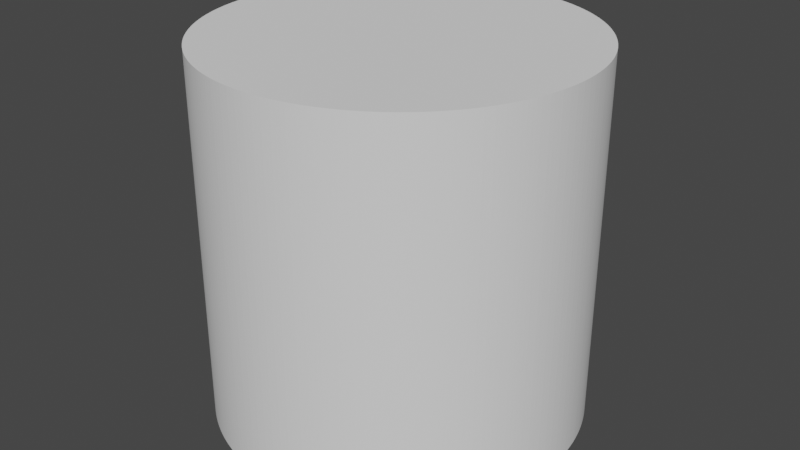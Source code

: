 # Source: High_Poly_Cylinder.blend  (saved by Blender 3.5.10; exported with 4.5.12 LTS)
import bpy
from mathutils import Matrix  # noqa: F401  (used for matrix-valued properties, if any)

bpy.ops.wm.read_factory_settings(use_empty=True)
scene = bpy.context.scene
scene.name = 'Scene'

# ---- collections
col_collection = bpy.data.collections.new('Collection'); scene.collection.children.link(col_collection)

# ---- world
world_world = bpy.data.worlds.new('World'); scene.world = world_world
world_world.use_nodes = True; world_world.node_tree.nodes.clear()
_N = world_world.node_tree.nodes; _L = world_world.node_tree.links
n0 = _N.new('ShaderNodeOutputWorld'); n0.name = 'World Output'; n0.location = (300, 300)
n1 = _N.new('ShaderNodeBackground'); n1.name = 'Background'; n1.location = (10, 300)
n1.inputs[0].default_value = (0.05088, 0.05088, 0.05088, 1.0)
_L.new(n1.outputs[0], n0.inputs[0])
n0.is_active_output = True
world_world.color = (0.05088, 0.05088, 0.05088)
world_world.use_sun_shadow = False
world_world.sun_shadow_jitter_overblur = 0.0

# ---- meshes
me_cylinder = bpy.data.meshes.new('Cylinder')
me_cylinder.from_pydata([(-3.093e-10, 0.5, -0.5), (-3.093e-10, 0.5, 0.5), (0.01227, 0.4998, -0.5), (0.01227, 0.4998, 0.5), (0.02453, 0.4994, -0.5), (0.02453, 0.4994, 0.5), (0.03678, 0.4986, -0.5), (0.03678, 0.4986, 0.5), (0.04901, 0.4976, -0.5), (0.04901, 0.4976, 0.5), (0.06121, 0.4962, -0.5), (0.06121, 0.4962, 0.5), (0.07337, 0.4946, -0.5), (0.07337, 0.4946, 0.5), (0.08548, 0.4926, -0.5), (0.08548, 0.4926, 0.5), (0.09755, 0.4904, -0.5), (0.09755, 0.4904, 0.5), (0.1096, 0.4879, -0.5), (0.1096, 0.4879, 0.5), (0.1215, 0.485, -0.5), (0.1215, 0.485, 0.5), (0.1334, 0.4819, -0.5), (0.1334, 0.4819, 0.5), (0.1451, 0.4785, -0.5), (0.1451, 0.4785, 0.5), (0.1568, 0.4748, -0.5), (0.1568, 0.4748, 0.5), (0.1684, 0.4708, -0.5), (0.1684, 0.4708, 0.5), (0.1799, 0.4665, -0.5), (0.1799, 0.4665, 0.5), (0.1913, 0.4619, -0.5), (0.1913, 0.4619, 0.5), (0.2026, 0.4571, -0.5), (0.2026, 0.4571, 0.5), (0.2138, 0.452, -0.5), (0.2138, 0.452, 0.5), (0.2248, 0.4466, -0.5), (0.2248, 0.4466, 0.5), (0.2357, 0.441, -0.5), (0.2357, 0.441, 0.5), (0.2464, 0.435, -0.5), (0.2464, 0.435, 0.5), (0.2571, 0.4289, -0.5), (0.2571, 0.4289, 0.5), (0.2675, 0.4224, -0.5), (0.2675, 0.4224, 0.5), (0.2778, 0.4157, -0.5), (0.2778, 0.4157, 0.5), (0.2879, 0.4088, -0.5), (0.2879, 0.4088, 0.5), (0.2978, 0.4016, -0.5), (0.2978, 0.4016, 0.5), (0.3076, 0.3942, -0.5), (0.3076, 0.3942, 0.5), (0.3172, 0.3865, -0.5), (0.3172, 0.3865, 0.5), (0.3266, 0.3786, -0.5), (0.3266, 0.3786, 0.5), (0.3358, 0.3705, -0.5), (0.3358, 0.3705, 0.5), (0.3448, 0.3621, -0.5), (0.3448, 0.3621, 0.5), (0.3536, 0.3536, -0.5), (0.3536, 0.3536, 0.5), (0.3621, 0.3448, -0.5), (0.3621, 0.3448, 0.5), (0.3705, 0.3358, -0.5), (0.3705, 0.3358, 0.5), (0.3786, 0.3266, -0.5), (0.3786, 0.3266, 0.5), (0.3865, 0.3172, -0.5), (0.3865, 0.3172, 0.5), (0.3942, 0.3076, -0.5), (0.3942, 0.3076, 0.5), (0.4016, 0.2978, -0.5), (0.4016, 0.2978, 0.5), (0.4088, 0.2879, -0.5), (0.4088, 0.2879, 0.5), (0.4157, 0.2778, -0.5), (0.4157, 0.2778, 0.5), (0.4224, 0.2675, -0.5), (0.4224, 0.2675, 0.5), (0.4289, 0.2571, -0.5), (0.4289, 0.2571, 0.5), (0.435, 0.2464, -0.5), (0.435, 0.2464, 0.5), (0.441, 0.2357, -0.5), (0.441, 0.2357, 0.5), (0.4466, 0.2248, -0.5), (0.4466, 0.2248, 0.5), (0.452, 0.2138, -0.5), (0.452, 0.2138, 0.5), (0.4571, 0.2026, -0.5), (0.4571, 0.2026, 0.5), (0.4619, 0.1913, -0.5), (0.4619, 0.1913, 0.5), (0.4665, 0.1799, -0.5), (0.4665, 0.1799, 0.5), (0.4708, 0.1684, -0.5), (0.4708, 0.1684, 0.5), (0.4748, 0.1568, -0.5), (0.4748, 0.1568, 0.5), (0.4785, 0.1451, -0.5), (0.4785, 0.1451, 0.5), (0.4819, 0.1334, -0.5), (0.4819, 0.1334, 0.5), (0.485, 0.1215, -0.5), (0.485, 0.1215, 0.5), (0.4879, 0.1096, -0.5), (0.4879, 0.1096, 0.5), (0.4904, 0.09755, -0.5), (0.4904, 0.09755, 0.5), (0.4926, 0.08548, -0.5), (0.4926, 0.08548, 0.5), (0.4946, 0.07337, -0.5), (0.4946, 0.07337, 0.5), (0.4962, 0.06121, -0.5), (0.4962, 0.06121, 0.5), (0.4976, 0.04901, -0.5), (0.4976, 0.04901, 0.5), (0.4986, 0.03678, -0.5), (0.4986, 0.03678, 0.5), (0.4994, 0.02453, -0.5), (0.4994, 0.02453, 0.5), (0.4998, 0.01227, -0.5), (0.4998, 0.01227, 0.5), (0.5, -5.45e-09, -0.5), (0.5, -5.45e-09, 0.5), (0.4998, -0.01227, -0.5), (0.4998, -0.01227, 0.5), (0.4994, -0.02453, -0.5), (0.4994, -0.02453, 0.5), (0.4986, -0.03678, -0.5), (0.4986, -0.03678, 0.5), (0.4976, -0.04901, -0.5), (0.4976, -0.04901, 0.5), (0.4962, -0.06121, -0.5), (0.4962, -0.06121, 0.5), (0.4946, -0.07337, -0.5), (0.4946, -0.07337, 0.5), (0.4926, -0.08548, -0.5), (0.4926, -0.08548, 0.5), (0.4904, -0.09755, -0.5), (0.4904, -0.09755, 0.5), (0.4879, -0.1096, -0.5), (0.4879, -0.1096, 0.5), (0.485, -0.1215, -0.5), (0.485, -0.1215, 0.5), (0.4819, -0.1334, -0.5), (0.4819, -0.1334, 0.5), (0.4785, -0.1451, -0.5), (0.4785, -0.1451, 0.5), (0.4748, -0.1568, -0.5), (0.4748, -0.1568, 0.5), (0.4708, -0.1684, -0.5), (0.4708, -0.1684, 0.5), (0.4665, -0.1799, -0.5), (0.4665, -0.1799, 0.5), (0.4619, -0.1913, -0.5), (0.4619, -0.1913, 0.5), (0.4571, -0.2026, -0.5), (0.4571, -0.2026, 0.5), (0.452, -0.2138, -0.5), (0.452, -0.2138, 0.5), (0.4466, -0.2248, -0.5), (0.4466, -0.2248, 0.5), (0.441, -0.2357, -0.5), (0.441, -0.2357, 0.5), (0.435, -0.2464, -0.5), (0.435, -0.2464, 0.5), (0.4289, -0.2571, -0.5), (0.4289, -0.2571, 0.5), (0.4224, -0.2675, -0.5), (0.4224, -0.2675, 0.5), (0.4157, -0.2778, -0.5), (0.4157, -0.2778, 0.5), (0.4088, -0.2879, -0.5), (0.4088, -0.2879, 0.5), (0.4016, -0.2978, -0.5), (0.4016, -0.2978, 0.5), (0.3942, -0.3076, -0.5), (0.3942, -0.3076, 0.5), (0.3865, -0.3172, -0.5), (0.3865, -0.3172, 0.5), (0.3786, -0.3266, -0.5), (0.3786, -0.3266, 0.5), (0.3705, -0.3358, -0.5), (0.3705, -0.3358, 0.5), (0.3621, -0.3448, -0.5), (0.3621, -0.3448, 0.5), (0.3536, -0.3536, -0.5), (0.3536, -0.3536, 0.5), (0.3448, -0.3621, -0.5), (0.3448, -0.3621, 0.5), (0.3358, -0.3705, -0.5), (0.3358, -0.3705, 0.5), (0.3266, -0.3786, -0.5), (0.3266, -0.3786, 0.5), (0.3172, -0.3865, -0.5), (0.3172, -0.3865, 0.5), (0.3076, -0.3942, -0.5), (0.3076, -0.3942, 0.5), (0.2978, -0.4016, -0.5), (0.2978, -0.4016, 0.5), (0.2879, -0.4088, -0.5), (0.2879, -0.4088, 0.5), (0.2778, -0.4157, -0.5), (0.2778, -0.4157, 0.5), (0.2675, -0.4224, -0.5), (0.2675, -0.4224, 0.5), (0.2571, -0.4289, -0.5), (0.2571, -0.4289, 0.5), (0.2464, -0.435, -0.5), (0.2464, -0.435, 0.5), (0.2357, -0.441, -0.5), (0.2357, -0.441, 0.5), (0.2248, -0.4466, -0.5), (0.2248, -0.4466, 0.5), (0.2138, -0.452, -0.5), (0.2138, -0.452, 0.5), (0.2026, -0.4571, -0.5), (0.2026, -0.4571, 0.5), (0.1913, -0.4619, -0.5), (0.1913, -0.4619, 0.5), (0.1799, -0.4665, -0.5), (0.1799, -0.4665, 0.5), (0.1684, -0.4708, -0.5), (0.1684, -0.4708, 0.5), (0.1568, -0.4748, -0.5), (0.1568, -0.4748, 0.5), (0.1451, -0.4785, -0.5), (0.1451, -0.4785, 0.5), (0.1334, -0.4819, -0.5), (0.1334, -0.4819, 0.5), (0.1215, -0.485, -0.5), (0.1215, -0.485, 0.5), (0.1096, -0.4879, -0.5), (0.1096, -0.4879, 0.5), (0.09755, -0.4904, -0.5), (0.09755, -0.4904, 0.5), (0.08548, -0.4926, -0.5), (0.08548, -0.4926, 0.5), (0.07337, -0.4946, -0.5), (0.07337, -0.4946, 0.5), (0.06121, -0.4962, -0.5), (0.06121, -0.4962, 0.5), (0.04901, -0.4976, -0.5), (0.04901, -0.4976, 0.5), (0.03678, -0.4986, -0.5), (0.03678, -0.4986, 0.5), (0.02453, -0.4994, -0.5), (0.02453, -0.4994, 0.5), (0.01227, -0.4998, -0.5), (0.01227, -0.4998, 0.5), (-3.093e-10, -0.5, -0.5), (-3.093e-10, -0.5, 0.5), (-0.01227, -0.4998, -0.5), (-0.01227, -0.4998, 0.5), (-0.02453, -0.4994, -0.5), (-0.02453, -0.4994, 0.5), (-0.03678, -0.4986, -0.5), (-0.03678, -0.4986, 0.5), (-0.04901, -0.4976, -0.5), (-0.04901, -0.4976, 0.5), (-0.06121, -0.4962, -0.5), (-0.06121, -0.4962, 0.5), (-0.07337, -0.4946, -0.5), (-0.07337, -0.4946, 0.5), (-0.08548, -0.4926, -0.5), (-0.08548, -0.4926, 0.5), (-0.09755, -0.4904, -0.5), (-0.09755, -0.4904, 0.5), (-0.1096, -0.4879, -0.5), (-0.1096, -0.4879, 0.5), (-0.1215, -0.485, -0.5), (-0.1215, -0.485, 0.5), (-0.1334, -0.4819, -0.5), (-0.1334, -0.4819, 0.5), (-0.1451, -0.4785, -0.5), (-0.1451, -0.4785, 0.5), (-0.1568, -0.4748, -0.5), (-0.1568, -0.4748, 0.5), (-0.1684, -0.4708, -0.5), (-0.1684, -0.4708, 0.5), (-0.1799, -0.4665, -0.5), (-0.1799, -0.4665, 0.5), (-0.1913, -0.4619, -0.5), (-0.1913, -0.4619, 0.5), (-0.2026, -0.4571, -0.5), (-0.2026, -0.4571, 0.5), (-0.2138, -0.452, -0.5), (-0.2138, -0.452, 0.5), (-0.2248, -0.4466, -0.5), (-0.2248, -0.4466, 0.5), (-0.2357, -0.441, -0.5), (-0.2357, -0.441, 0.5), (-0.2464, -0.435, -0.5), (-0.2464, -0.435, 0.5), (-0.2571, -0.4289, -0.5), (-0.2571, -0.4289, 0.5), (-0.2675, -0.4224, -0.5), (-0.2675, -0.4224, 0.5), (-0.2778, -0.4157, -0.5), (-0.2778, -0.4157, 0.5), (-0.2879, -0.4088, -0.5), (-0.2879, -0.4088, 0.5), (-0.2978, -0.4016, -0.5), (-0.2978, -0.4016, 0.5), (-0.3076, -0.3942, -0.5), (-0.3076, -0.3942, 0.5), (-0.3172, -0.3865, -0.5), (-0.3172, -0.3865, 0.5), (-0.3266, -0.3786, -0.5), (-0.3266, -0.3786, 0.5), (-0.3358, -0.3705, -0.5), (-0.3358, -0.3705, 0.5), (-0.3448, -0.3621, -0.5), (-0.3448, -0.3621, 0.5), (-0.3536, -0.3536, -0.5), (-0.3536, -0.3536, 0.5), (-0.3621, -0.3448, -0.5), (-0.3621, -0.3448, 0.5), (-0.3705, -0.3358, -0.5), (-0.3705, -0.3358, 0.5), (-0.3786, -0.3266, -0.5), (-0.3786, -0.3266, 0.5), (-0.3865, -0.3172, -0.5), (-0.3865, -0.3172, 0.5), (-0.3942, -0.3076, -0.5), (-0.3942, -0.3076, 0.5), (-0.4016, -0.2978, -0.5), (-0.4016, -0.2978, 0.5), (-0.4088, -0.2879, -0.5), (-0.4088, -0.2879, 0.5), (-0.4157, -0.2778, -0.5), (-0.4157, -0.2778, 0.5), (-0.4224, -0.2675, -0.5), (-0.4224, -0.2675, 0.5), (-0.4289, -0.2571, -0.5), (-0.4289, -0.2571, 0.5), (-0.435, -0.2464, -0.5), (-0.435, -0.2464, 0.5), (-0.441, -0.2357, -0.5), (-0.441, -0.2357, 0.5), (-0.4466, -0.2248, -0.5), (-0.4466, -0.2248, 0.5), (-0.452, -0.2138, -0.5), (-0.452, -0.2138, 0.5), (-0.4571, -0.2026, -0.5), (-0.4571, -0.2026, 0.5), (-0.4619, -0.1913, -0.5), (-0.4619, -0.1913, 0.5), (-0.4665, -0.1799, -0.5), (-0.4665, -0.1799, 0.5), (-0.4708, -0.1684, -0.5), (-0.4708, -0.1684, 0.5), (-0.4748, -0.1568, -0.5), (-0.4748, -0.1568, 0.5), (-0.4785, -0.1451, -0.5), (-0.4785, -0.1451, 0.5), (-0.4819, -0.1334, -0.5), (-0.4819, -0.1334, 0.5), (-0.485, -0.1215, -0.5), (-0.485, -0.1215, 0.5), (-0.4879, -0.1096, -0.5), (-0.4879, -0.1096, 0.5), (-0.4904, -0.09755, -0.5), (-0.4904, -0.09755, 0.5), (-0.4926, -0.08548, -0.5), (-0.4926, -0.08548, 0.5), (-0.4946, -0.07337, -0.5), (-0.4946, -0.07337, 0.5), (-0.4962, -0.06121, -0.5), (-0.4962, -0.06121, 0.5), (-0.4976, -0.04901, -0.5), (-0.4976, -0.04901, 0.5), (-0.4986, -0.03678, -0.5), (-0.4986, -0.03678, 0.5), (-0.4994, -0.02453, -0.5), (-0.4994, -0.02453, 0.5), (-0.4998, -0.01227, -0.5), (-0.4998, -0.01227, 0.5), (-0.5, -5.45e-09, -0.5), (-0.5, -5.45e-09, 0.5), (-0.4998, 0.01227, -0.5), (-0.4998, 0.01227, 0.5), (-0.4994, 0.02453, -0.5), (-0.4994, 0.02453, 0.5), (-0.4986, 0.03678, -0.5), (-0.4986, 0.03678, 0.5), (-0.4976, 0.04901, -0.5), (-0.4976, 0.04901, 0.5), (-0.4962, 0.06121, -0.5), (-0.4962, 0.06121, 0.5), (-0.4946, 0.07337, -0.5), (-0.4946, 0.07337, 0.5), (-0.4926, 0.08548, -0.5), (-0.4926, 0.08548, 0.5), (-0.4904, 0.09755, -0.5), (-0.4904, 0.09755, 0.5), (-0.4879, 0.1096, -0.5), (-0.4879, 0.1096, 0.5), (-0.485, 0.1215, -0.5), (-0.485, 0.1215, 0.5), (-0.4819, 0.1334, -0.5), (-0.4819, 0.1334, 0.5), (-0.4785, 0.1451, -0.5), (-0.4785, 0.1451, 0.5), (-0.4748, 0.1568, -0.5), (-0.4748, 0.1568, 0.5), (-0.4708, 0.1684, -0.5), (-0.4708, 0.1684, 0.5), (-0.4665, 0.1799, -0.5), (-0.4665, 0.1799, 0.5), (-0.4619, 0.1913, -0.5), (-0.4619, 0.1913, 0.5), (-0.4571, 0.2026, -0.5), (-0.4571, 0.2026, 0.5), (-0.452, 0.2138, -0.5), (-0.452, 0.2138, 0.5), (-0.4466, 0.2248, -0.5), (-0.4466, 0.2248, 0.5), (-0.441, 0.2357, -0.5), (-0.441, 0.2357, 0.5), (-0.435, 0.2464, -0.5), (-0.435, 0.2464, 0.5), (-0.4289, 0.2571, -0.5), (-0.4289, 0.2571, 0.5), (-0.4224, 0.2675, -0.5), (-0.4224, 0.2675, 0.5), (-0.4157, 0.2778, -0.5), (-0.4157, 0.2778, 0.5), (-0.4088, 0.2879, -0.5), (-0.4088, 0.2879, 0.5), (-0.4016, 0.2978, -0.5), (-0.4016, 0.2978, 0.5), (-0.3942, 0.3076, -0.5), (-0.3942, 0.3076, 0.5), (-0.3865, 0.3172, -0.5), (-0.3865, 0.3172, 0.5), (-0.3786, 0.3266, -0.5), (-0.3786, 0.3266, 0.5), (-0.3705, 0.3358, -0.5), (-0.3705, 0.3358, 0.5), (-0.3621, 0.3448, -0.5), (-0.3621, 0.3448, 0.5), (-0.3536, 0.3536, -0.5), (-0.3536, 0.3536, 0.5), (-0.3448, 0.3621, -0.5), (-0.3448, 0.3621, 0.5), (-0.3358, 0.3705, -0.5), (-0.3358, 0.3705, 0.5), (-0.3266, 0.3786, -0.5), (-0.3266, 0.3786, 0.5), (-0.3172, 0.3865, -0.5), (-0.3172, 0.3865, 0.5), (-0.3076, 0.3942, -0.5), (-0.3076, 0.3942, 0.5), (-0.2978, 0.4016, -0.5), (-0.2978, 0.4016, 0.5), (-0.2879, 0.4088, -0.5), (-0.2879, 0.4088, 0.5), (-0.2778, 0.4157, -0.5), (-0.2778, 0.4157, 0.5), (-0.2675, 0.4224, -0.5), (-0.2675, 0.4224, 0.5), (-0.2571, 0.4289, -0.5), (-0.2571, 0.4289, 0.5), (-0.2464, 0.435, -0.5), (-0.2464, 0.435, 0.5), (-0.2357, 0.441, -0.5), (-0.2357, 0.441, 0.5), (-0.2248, 0.4466, -0.5), (-0.2248, 0.4466, 0.5), (-0.2138, 0.452, -0.5), (-0.2138, 0.452, 0.5), (-0.2026, 0.4571, -0.5), (-0.2026, 0.4571, 0.5), (-0.1913, 0.4619, -0.5), (-0.1913, 0.4619, 0.5), (-0.1799, 0.4665, -0.5), (-0.1799, 0.4665, 0.5), (-0.1684, 0.4708, -0.5), (-0.1684, 0.4708, 0.5), (-0.1568, 0.4748, -0.5), (-0.1568, 0.4748, 0.5), (-0.1451, 0.4785, -0.5), (-0.1451, 0.4785, 0.5), (-0.1334, 0.4819, -0.5), (-0.1334, 0.4819, 0.5), (-0.1215, 0.485, -0.5), (-0.1215, 0.485, 0.5), (-0.1096, 0.4879, -0.5), (-0.1096, 0.4879, 0.5), (-0.09755, 0.4904, -0.5), (-0.09755, 0.4904, 0.5), (-0.08548, 0.4926, -0.5), (-0.08548, 0.4926, 0.5), (-0.07337, 0.4946, -0.5), (-0.07337, 0.4946, 0.5), (-0.06121, 0.4962, -0.5), (-0.06121, 0.4962, 0.5), (-0.04901, 0.4976, -0.5), (-0.04901, 0.4976, 0.5), (-0.03678, 0.4986, -0.5), (-0.03678, 0.4986, 0.5), (-0.02453, 0.4994, -0.5), (-0.02453, 0.4994, 0.5), (-0.01227, 0.4998, -0.5), (-0.01227, 0.4998, 0.5), (-2.914e-09, -1.958e-09, 0.5), (2.214e-08, -8.826e-09, -0.5)], [], [(0, 1, 3, 2), (2, 3, 5, 4), (4, 5, 7, 6), (6, 7, 9, 8), (8, 9, 11, 10), (10, 11, 13, 12), (12, 13, 15, 14), (14, 15, 17, 16), (16, 17, 19, 18), (18, 19, 21, 20), (20, 21, 23, 22), (22, 23, 25, 24), (24, 25, 27, 26), (26, 27, 29, 28), (28, 29, 31, 30), (30, 31, 33, 32), (32, 33, 35, 34), (34, 35, 37, 36), (36, 37, 39, 38), (38, 39, 41, 40), (40, 41, 43, 42), (42, 43, 45, 44), (44, 45, 47, 46), (46, 47, 49, 48), (48, 49, 51, 50), (50, 51, 53, 52), (52, 53, 55, 54), (54, 55, 57, 56), (56, 57, 59, 58), (58, 59, 61, 60), (60, 61, 63, 62), (62, 63, 65, 64), (64, 65, 67, 66), (66, 67, 69, 68), (68, 69, 71, 70), (70, 71, 73, 72), (72, 73, 75, 74), (74, 75, 77, 76), (76, 77, 79, 78), (78, 79, 81, 80), (80, 81, 83, 82), (82, 83, 85, 84), (84, 85, 87, 86), (86, 87, 89, 88), (88, 89, 91, 90), (90, 91, 93, 92), (92, 93, 95, 94), (94, 95, 97, 96), (96, 97, 99, 98), (98, 99, 101, 100), (100, 101, 103, 102), (102, 103, 105, 104), (104, 105, 107, 106), (106, 107, 109, 108), (108, 109, 111, 110), (110, 111, 113, 112), (112, 113, 115, 114), (114, 115, 117, 116), (116, 117, 119, 118), (118, 119, 121, 120), (120, 121, 123, 122), (122, 123, 125, 124), (124, 125, 127, 126), (126, 127, 129, 128), (128, 129, 131, 130), (130, 131, 133, 132), (132, 133, 135, 134), (134, 135, 137, 136), (136, 137, 139, 138), (138, 139, 141, 140), (140, 141, 143, 142), (142, 143, 145, 144), (144, 145, 147, 146), (146, 147, 149, 148), (148, 149, 151, 150), (150, 151, 153, 152), (152, 153, 155, 154), (154, 155, 157, 156), (156, 157, 159, 158), (158, 159, 161, 160), (160, 161, 163, 162), (162, 163, 165, 164), (164, 165, 167, 166), (166, 167, 169, 168), (168, 169, 171, 170), (170, 171, 173, 172), (172, 173, 175, 174), (174, 175, 177, 176), (176, 177, 179, 178), (178, 179, 181, 180), (180, 181, 183, 182), (182, 183, 185, 184), (184, 185, 187, 186), (186, 187, 189, 188), (188, 189, 191, 190), (190, 191, 193, 192), (192, 193, 195, 194), (194, 195, 197, 196), (196, 197, 199, 198), (198, 199, 201, 200), (200, 201, 203, 202), (202, 203, 205, 204), (204, 205, 207, 206), (206, 207, 209, 208), (208, 209, 211, 210), (210, 211, 213, 212), (212, 213, 215, 214), (214, 215, 217, 216), (216, 217, 219, 218), (218, 219, 221, 220), (220, 221, 223, 222), (222, 223, 225, 224), (224, 225, 227, 226), (226, 227, 229, 228), (228, 229, 231, 230), (230, 231, 233, 232), (232, 233, 235, 234), (234, 235, 237, 236), (236, 237, 239, 238), (238, 239, 241, 240), (240, 241, 243, 242), (242, 243, 245, 244), (244, 245, 247, 246), (246, 247, 249, 248), (248, 249, 251, 250), (250, 251, 253, 252), (252, 253, 255, 254), (254, 255, 257, 256), (256, 257, 259, 258), (258, 259, 261, 260), (260, 261, 263, 262), (262, 263, 265, 264), (264, 265, 267, 266), (266, 267, 269, 268), (268, 269, 271, 270), (270, 271, 273, 272), (272, 273, 275, 274), (274, 275, 277, 276), (276, 277, 279, 278), (278, 279, 281, 280), (280, 281, 283, 282), (282, 283, 285, 284), (284, 285, 287, 286), (286, 287, 289, 288), (288, 289, 291, 290), (290, 291, 293, 292), (292, 293, 295, 294), (294, 295, 297, 296), (296, 297, 299, 298), (298, 299, 301, 300), (300, 301, 303, 302), (302, 303, 305, 304), (304, 305, 307, 306), (306, 307, 309, 308), (308, 309, 311, 310), (310, 311, 313, 312), (312, 313, 315, 314), (314, 315, 317, 316), (316, 317, 319, 318), (318, 319, 321, 320), (320, 321, 323, 322), (322, 323, 325, 324), (324, 325, 327, 326), (326, 327, 329, 328), (328, 329, 331, 330), (330, 331, 333, 332), (332, 333, 335, 334), (334, 335, 337, 336), (336, 337, 339, 338), (338, 339, 341, 340), (340, 341, 343, 342), (342, 343, 345, 344), (344, 345, 347, 346), (346, 347, 349, 348), (348, 349, 351, 350), (350, 351, 353, 352), (352, 353, 355, 354), (354, 355, 357, 356), (356, 357, 359, 358), (358, 359, 361, 360), (360, 361, 363, 362), (362, 363, 365, 364), (364, 365, 367, 366), (366, 367, 369, 368), (368, 369, 371, 370), (370, 371, 373, 372), (372, 373, 375, 374), (374, 375, 377, 376), (376, 377, 379, 378), (378, 379, 381, 380), (380, 381, 383, 382), (382, 383, 385, 384), (384, 385, 387, 386), (386, 387, 389, 388), (388, 389, 391, 390), (390, 391, 393, 392), (392, 393, 395, 394), (394, 395, 397, 396), (396, 397, 399, 398), (398, 399, 401, 400), (400, 401, 403, 402), (402, 403, 405, 404), (404, 405, 407, 406), (406, 407, 409, 408), (408, 409, 411, 410), (410, 411, 413, 412), (412, 413, 415, 414), (414, 415, 417, 416), (416, 417, 419, 418), (418, 419, 421, 420), (420, 421, 423, 422), (422, 423, 425, 424), (424, 425, 427, 426), (426, 427, 429, 428), (428, 429, 431, 430), (430, 431, 433, 432), (432, 433, 435, 434), (434, 435, 437, 436), (436, 437, 439, 438), (438, 439, 441, 440), (440, 441, 443, 442), (442, 443, 445, 444), (444, 445, 447, 446), (446, 447, 449, 448), (448, 449, 451, 450), (450, 451, 453, 452), (452, 453, 455, 454), (454, 455, 457, 456), (456, 457, 459, 458), (458, 459, 461, 460), (460, 461, 463, 462), (462, 463, 465, 464), (464, 465, 467, 466), (466, 467, 469, 468), (468, 469, 471, 470), (470, 471, 473, 472), (472, 473, 475, 474), (474, 475, 477, 476), (476, 477, 479, 478), (478, 479, 481, 480), (480, 481, 483, 482), (482, 483, 485, 484), (484, 485, 487, 486), (486, 487, 489, 488), (488, 489, 491, 490), (490, 491, 493, 492), (492, 493, 495, 494), (494, 495, 497, 496), (496, 497, 499, 498), (498, 499, 501, 500), (500, 501, 503, 502), (502, 503, 505, 504), (504, 505, 507, 506), (506, 507, 509, 508), (508, 509, 511, 510), (510, 511, 1, 0), (201, 199, 512), (479, 477, 512), (271, 269, 512), (63, 61, 512), (341, 339, 512), (133, 131, 512), (411, 409, 512), (203, 201, 512), (481, 479, 512), (273, 271, 512), (65, 63, 512), (343, 341, 512), (135, 133, 512), (413, 411, 512), (205, 203, 512), (483, 481, 512), (275, 273, 512), (67, 65, 512), (345, 343, 512), (137, 135, 512), (415, 413, 512), (207, 205, 512), (485, 483, 512), (277, 275, 512), (69, 67, 512), (347, 345, 512), (139, 137, 512), (417, 415, 512), (209, 207, 512), (487, 485, 512), (279, 277, 512), (71, 69, 512), (349, 347, 512), (141, 139, 512), (419, 417, 512), (3, 1, 512), (211, 209, 512), (489, 487, 512), (281, 279, 512), (73, 71, 512), (351, 349, 512), (143, 141, 512), (421, 419, 512), (213, 211, 512), (491, 489, 512), (5, 3, 512), (283, 281, 512), (75, 73, 512), (353, 351, 512), (145, 143, 512), (423, 421, 512), (215, 213, 512), (493, 491, 512), (7, 5, 512), (285, 283, 512), (77, 75, 512), (355, 353, 512), (147, 145, 512), (425, 423, 512), (217, 215, 512), (495, 493, 512), (9, 7, 512), (287, 285, 512), (79, 77, 512), (357, 355, 512), (149, 147, 512), (427, 425, 512), (219, 217, 512), (497, 495, 512), (11, 9, 512), (289, 287, 512), (81, 79, 512), (359, 357, 512), (151, 149, 512), (429, 427, 512), (221, 219, 512), (499, 497, 512), (13, 11, 512), (291, 289, 512), (83, 81, 512), (361, 359, 512), (153, 151, 512), (431, 429, 512), (223, 221, 512), (501, 499, 512), (15, 13, 512), (293, 291, 512), (85, 83, 512), (363, 361, 512), (155, 153, 512), (433, 431, 512), (225, 223, 512), (503, 501, 512), (17, 15, 512), (295, 293, 512), (87, 85, 512), (365, 363, 512), (157, 155, 512), (435, 433, 512), (227, 225, 512), (505, 503, 512), (19, 17, 512), (297, 295, 512), (89, 87, 512), (367, 365, 512), (159, 157, 512), (437, 435, 512), (229, 227, 512), (507, 505, 512), (21, 19, 512), (299, 297, 512), (91, 89, 512), (369, 367, 512), (161, 159, 512), (439, 437, 512), (231, 229, 512), (509, 507, 512), (23, 21, 512), (301, 299, 512), (93, 91, 512), (371, 369, 512), (163, 161, 512), (441, 439, 512), (233, 231, 512), (511, 509, 512), (25, 23, 512), (303, 301, 512), (95, 93, 512), (373, 371, 512), (165, 163, 512), (443, 441, 512), (235, 233, 512), (1, 511, 512), (27, 25, 512), (305, 303, 512), (97, 95, 512), (375, 373, 512), (167, 165, 512), (445, 443, 512), (237, 235, 512), (29, 27, 512), (307, 305, 512), (99, 97, 512), (377, 375, 512), (169, 167, 512), (447, 445, 512), (239, 237, 512), (31, 29, 512), (309, 307, 512), (101, 99, 512), (379, 377, 512), (171, 169, 512), (449, 447, 512), (241, 239, 512), (33, 31, 512), (311, 309, 512), (103, 101, 512), (381, 379, 512), (173, 171, 512), (451, 449, 512), (243, 241, 512), (35, 33, 512), (313, 311, 512), (105, 103, 512), (383, 381, 512), (175, 173, 512), (453, 451, 512), (245, 243, 512), (37, 35, 512), (315, 313, 512), (107, 105, 512), (385, 383, 512), (177, 175, 512), (455, 453, 512), (247, 245, 512), (39, 37, 512), (317, 315, 512), (109, 107, 512), (387, 385, 512), (179, 177, 512), (457, 455, 512), (249, 247, 512), (41, 39, 512), (319, 317, 512), (111, 109, 512), (389, 387, 512), (181, 179, 512), (459, 457, 512), (251, 249, 512), (43, 41, 512), (321, 319, 512), (113, 111, 512), (391, 389, 512), (183, 181, 512), (461, 459, 512), (253, 251, 512), (45, 43, 512), (323, 321, 512), (115, 113, 512), (393, 391, 512), (185, 183, 512), (463, 461, 512), (255, 253, 512), (47, 45, 512), (325, 323, 512), (117, 115, 512), (395, 393, 512), (187, 185, 512), (465, 463, 512), (257, 255, 512), (49, 47, 512), (327, 325, 512), (119, 117, 512), (397, 395, 512), (189, 187, 512), (467, 465, 512), (259, 257, 512), (51, 49, 512), (329, 327, 512), (121, 119, 512), (399, 397, 512), (191, 189, 512), (469, 467, 512), (261, 259, 512), (53, 51, 512), (331, 329, 512), (123, 121, 512), (401, 399, 512), (193, 191, 512), (471, 469, 512), (263, 261, 512), (55, 53, 512), (333, 331, 512), (125, 123, 512), (403, 401, 512), (195, 193, 512), (473, 471, 512), (265, 263, 512), (57, 55, 512), (335, 333, 512), (127, 125, 512), (405, 403, 512), (197, 195, 512), (475, 473, 512), (267, 265, 512), (59, 57, 512), (337, 335, 512), (129, 127, 512), (407, 405, 512), (199, 197, 512), (477, 475, 512), (269, 267, 512), (61, 59, 512), (339, 337, 512), (131, 129, 512), (409, 407, 512), (60, 62, 513), (338, 340, 513), (130, 132, 513), (408, 410, 513), (200, 202, 513), (478, 480, 513), (270, 272, 513), (62, 64, 513), (340, 342, 513), (132, 134, 513), (410, 412, 513), (202, 204, 513), (480, 482, 513), (272, 274, 513), (64, 66, 513), (342, 344, 513), (134, 136, 513), (412, 414, 513), (204, 206, 513), (482, 484, 513), (274, 276, 513), (66, 68, 513), (344, 346, 513), (136, 138, 513), (414, 416, 513), (206, 208, 513), (484, 486, 513), (276, 278, 513), (68, 70, 513), (346, 348, 513), (138, 140, 513), (416, 418, 513), (0, 2, 513), (208, 210, 513), (486, 488, 513), (278, 280, 513), (70, 72, 513), (348, 350, 513), (140, 142, 513), (418, 420, 513), (210, 212, 513), (488, 490, 513), (2, 4, 513), (280, 282, 513), (72, 74, 513), (350, 352, 513), (142, 144, 513), (420, 422, 513), (212, 214, 513), (490, 492, 513), (4, 6, 513), (282, 284, 513), (74, 76, 513), (352, 354, 513), (144, 146, 513), (422, 424, 513), (214, 216, 513), (492, 494, 513), (6, 8, 513), (284, 286, 513), (76, 78, 513), (354, 356, 513), (146, 148, 513), (424, 426, 513), (216, 218, 513), (494, 496, 513), (8, 10, 513), (286, 288, 513), (78, 80, 513), (356, 358, 513), (148, 150, 513), (426, 428, 513), (218, 220, 513), (496, 498, 513), (10, 12, 513), (288, 290, 513), (80, 82, 513), (358, 360, 513), (150, 152, 513), (428, 430, 513), (220, 222, 513), (498, 500, 513), (12, 14, 513), (290, 292, 513), (82, 84, 513), (360, 362, 513), (152, 154, 513), (430, 432, 513), (222, 224, 513), (500, 502, 513), (14, 16, 513), (292, 294, 513), (84, 86, 513), (362, 364, 513), (154, 156, 513), (432, 434, 513), (224, 226, 513), (502, 504, 513), (16, 18, 513), (294, 296, 513), (86, 88, 513), (364, 366, 513), (156, 158, 513), (434, 436, 513), (226, 228, 513), (504, 506, 513), (18, 20, 513), (296, 298, 513), (88, 90, 513), (366, 368, 513), (158, 160, 513), (436, 438, 513), (228, 230, 513), (506, 508, 513), (20, 22, 513), (298, 300, 513), (90, 92, 513), (368, 370, 513), (160, 162, 513), (438, 440, 513), (230, 232, 513), (508, 510, 513), (22, 24, 513), (300, 302, 513), (92, 94, 513), (370, 372, 513), (162, 164, 513), (440, 442, 513), (232, 234, 513), (510, 0, 513), (24, 26, 513), (302, 304, 513), (94, 96, 513), (372, 374, 513), (164, 166, 513), (442, 444, 513), (234, 236, 513), (26, 28, 513), (304, 306, 513), (96, 98, 513), (374, 376, 513), (166, 168, 513), (444, 446, 513), (236, 238, 513), (28, 30, 513), (306, 308, 513), (98, 100, 513), (376, 378, 513), (168, 170, 513), (446, 448, 513), (238, 240, 513), (30, 32, 513), (308, 310, 513), (100, 102, 513), (378, 380, 513), (170, 172, 513), (448, 450, 513), (240, 242, 513), (32, 34, 513), (310, 312, 513), (102, 104, 513), (380, 382, 513), (172, 174, 513), (450, 452, 513), (242, 244, 513), (34, 36, 513), (312, 314, 513), (104, 106, 513), (382, 384, 513), (174, 176, 513), (452, 454, 513), (244, 246, 513), (36, 38, 513), (314, 316, 513), (106, 108, 513), (384, 386, 513), (176, 178, 513), (454, 456, 513), (246, 248, 513), (38, 40, 513), (316, 318, 513), (108, 110, 513), (386, 388, 513), (178, 180, 513), (456, 458, 513), (248, 250, 513), (40, 42, 513), (318, 320, 513), (110, 112, 513), (388, 390, 513), (180, 182, 513), (458, 460, 513), (250, 252, 513), (42, 44, 513), (320, 322, 513), (112, 114, 513), (390, 392, 513), (182, 184, 513), (460, 462, 513), (252, 254, 513), (44, 46, 513), (322, 324, 513), (114, 116, 513), (392, 394, 513), (184, 186, 513), (462, 464, 513), (254, 256, 513), (46, 48, 513), (324, 326, 513), (116, 118, 513), (394, 396, 513), (186, 188, 513), (464, 466, 513), (256, 258, 513), (48, 50, 513), (326, 328, 513), (118, 120, 513), (396, 398, 513), (188, 190, 513), (466, 468, 513), (258, 260, 513), (50, 52, 513), (328, 330, 513), (120, 122, 513), (398, 400, 513), (190, 192, 513), (468, 470, 513), (260, 262, 513), (52, 54, 513), (330, 332, 513), (122, 124, 513), (400, 402, 513), (192, 194, 513), (470, 472, 513), (262, 264, 513), (54, 56, 513), (332, 334, 513), (124, 126, 513), (402, 404, 513), (194, 196, 513), (472, 474, 513), (264, 266, 513), (56, 58, 513), (334, 336, 513), (126, 128, 513), (404, 406, 513), (196, 198, 513), (474, 476, 513), (266, 268, 513), (58, 60, 513), (336, 338, 513), (128, 130, 513), (406, 408, 513), (198, 200, 513), (476, 478, 513), (268, 270, 513)])
_uv = me_cylinder.uv_layers.new(name='UVMap')
_uv.uv.foreach_set('vector', [1.0, 0.5, 1.0, 1.0, 0.9961, 1.0, 0.9961, 0.5, 0.9961, 0.5, 0.9961, 1.0, 0.9922, 1.0, 0.9922, 0.5, 0.9922, 0.5, 0.9922, 1.0, 0.9883, 1.0, 0.9883, 0.5, 0.9883, 0.5, 0.9883, 1.0, 0.9844, 1.0, 0.9844, 0.5, 0.9844, 0.5, 0.9844, 1.0, 0.9805, 1.0, 0.9805, 0.5, 0.9805, 0.5, 0.9805, 1.0, 0.9766, 1.0, 0.9766, 0.5, 0.9766, 0.5, 0.9766, 1.0, 0.9727, 1.0, 0.9727, 0.5, 0.9727, 0.5, 0.9727, 1.0, 0.9688, 1.0, 0.9688, 0.5, 0.9688, 0.5, 0.9688, 1.0, 0.9648, 1.0, 0.9648, 0.5, 0.9648, 0.5, 0.9648, 1.0, 0.9609, 1.0, 0.9609, 0.5, 0.9609, 0.5, 0.9609, 1.0, 0.957, 1.0, 0.957, 0.5, 0.957, 0.5, 0.957, 1.0, 0.9531, 1.0, 0.9531, 0.5, 0.9531, 0.5, 0.9531, 1.0, 0.9492, 1.0, 0.9492, 0.5, 0.9492, 0.5, 0.9492, 1.0, 0.9453, 1.0, 0.9453, 0.5, 0.9453, 0.5, 0.9453, 1.0, 0.9414, 1.0, 0.9414, 0.5, 0.9414, 0.5, 0.9414, 1.0, 0.9375, 1.0, 0.9375, 0.5, 0.9375, 0.5, 0.9375, 1.0, 0.9336, 1.0, 0.9336, 0.5, 0.9336, 0.5, 0.9336, 1.0, 0.9297, 1.0, 0.9297, 0.5, 0.9297, 0.5, 0.9297, 1.0, 0.9258, 1.0, 0.9258, 0.5, 0.9258, 0.5, 0.9258, 1.0, 0.9219, 1.0, 0.9219, 0.5, 0.9219, 0.5, 0.9219, 1.0, 0.918, 1.0, 0.918, 0.5, 0.918, 0.5, 0.918, 1.0, 0.9141, 1.0, 0.9141, 0.5, 0.9141, 0.5, 0.9141, 1.0, 0.9102, 1.0, 0.9102, 0.5, 0.9102, 0.5, 0.9102, 1.0, 0.9062, 1.0, 0.9062, 0.5, 0.9062, 0.5, 0.9062, 1.0, 0.9023, 1.0, 0.9023, 0.5, 0.9023, 0.5, 0.9023, 1.0, 0.8984, 1.0, 0.8984, 0.5, 0.8984, 0.5, 0.8984, 1.0, 0.8945, 1.0, 0.8945, 0.5, 0.8945, 0.5, 0.8945, 1.0, 0.8906, 1.0, 0.8906, 0.5, 0.8906, 0.5, 0.8906, 1.0, 0.8867, 1.0, 0.8867, 0.5, 0.8867, 0.5, 0.8867, 1.0, 0.8828, 1.0, 0.8828, 0.5, 0.8828, 0.5, 0.8828, 1.0, 0.8789, 1.0, 0.8789, 0.5, 0.8789, 0.5, 0.8789, 1.0, 0.875, 1.0, 0.875, 0.5, 0.875, 0.5, 0.875, 1.0, 0.8711, 1.0, 0.8711, 0.5, 0.8711, 0.5, 0.8711, 1.0, 0.8672, 1.0, 0.8672, 0.5, 0.8672, 0.5, 0.8672, 1.0, 0.8633, 1.0, 0.8633, 0.5, 0.8633, 0.5, 0.8633, 1.0, 0.8594, 1.0, 0.8594, 0.5, 0.8594, 0.5, 0.8594, 1.0, 0.8555, 1.0, 0.8555, 0.5, 0.8555, 0.5, 0.8555, 1.0, 0.8516, 1.0, 0.8516, 0.5, 0.8516, 0.5, 0.8516, 1.0, 0.8477, 1.0, 0.8477, 0.5, 0.8477, 0.5, 0.8477, 1.0, 0.8438, 1.0, 0.8438, 0.5, 0.8438, 0.5, 0.8438, 1.0, 0.8398, 1.0, 0.8398, 0.5, 0.8398, 0.5, 0.8398, 1.0, 0.8359, 1.0, 0.8359, 0.5, 0.8359, 0.5, 0.8359, 1.0, 0.832, 1.0, 0.832, 0.5, 0.832, 0.5, 0.832, 1.0, 0.8281, 1.0, 0.8281, 0.5, 0.8281, 0.5, 0.8281, 1.0, 0.8242, 1.0, 0.8242, 0.5, 0.8242, 0.5, 0.8242, 1.0, 0.8203, 1.0, 0.8203, 0.5, 0.8203, 0.5, 0.8203, 1.0, 0.8164, 1.0, 0.8164, 0.5, 0.8164, 0.5, 0.8164, 1.0, 0.8125, 1.0, 0.8125, 0.5, 0.8125, 0.5, 0.8125, 1.0, 0.8086, 1.0, 0.8086, 0.5, 0.8086, 0.5, 0.8086, 1.0, 0.8047, 1.0, 0.8047, 0.5, 0.8047, 0.5, 0.8047, 1.0, 0.8008, 1.0, 0.8008, 0.5, 0.8008, 0.5, 0.8008, 1.0, 0.7969, 1.0, 0.7969, 0.5, 0.7969, 0.5, 0.7969, 1.0, 0.793, 1.0, 0.793, 0.5, 0.793, 0.5, 0.793, 1.0, 0.7891, 1.0, 0.7891, 0.5, 0.7891, 0.5, 0.7891, 1.0, 0.7852, 1.0, 0.7852, 0.5, 0.7852, 0.5, 0.7852, 1.0, 0.7812, 1.0, 0.7812, 0.5, 0.7812, 0.5, 0.7812, 1.0, 0.7773, 1.0, 0.7773, 0.5, 0.7773, 0.5, 0.7773, 1.0, 0.7734, 1.0, 0.7734, 0.5, 0.7734, 0.5, 0.7734, 1.0, 0.7695, 1.0, 0.7695, 0.5, 0.7695, 0.5, 0.7695, 1.0, 0.7656, 1.0, 0.7656, 0.5, 0.7656, 0.5, 0.7656, 1.0, 0.7617, 1.0, 0.7617, 0.5, 0.7617, 0.5, 0.7617, 1.0, 0.7578, 1.0, 0.7578, 0.5, 0.7578, 0.5, 0.7578, 1.0, 0.7539, 1.0, 0.7539, 0.5, 0.7539, 0.5, 0.7539, 1.0, 0.75, 1.0, 0.75, 0.5, 0.75, 0.5, 0.75, 1.0, 0.7461, 1.0, 0.7461, 0.5, 0.7461, 0.5, 0.7461, 1.0, 0.7422, 1.0, 0.7422, 0.5, 0.7422, 0.5, 0.7422, 1.0, 0.7383, 1.0, 0.7383, 0.5, 0.7383, 0.5, 0.7383, 1.0, 0.7344, 1.0, 0.7344, 0.5, 0.7344, 0.5, 0.7344, 1.0, 0.7305, 1.0, 0.7305, 0.5, 0.7305, 0.5, 0.7305, 1.0, 0.7266, 1.0, 0.7266, 0.5, 0.7266, 0.5, 0.7266, 1.0, 0.7227, 1.0, 0.7227, 0.5, 0.7227, 0.5, 0.7227, 1.0, 0.7188, 1.0, 0.7188, 0.5, 0.7188, 0.5, 0.7188, 1.0, 0.7148, 1.0, 0.7148, 0.5, 0.7148, 0.5, 0.7148, 1.0, 0.7109, 1.0, 0.7109, 0.5, 0.7109, 0.5, 0.7109, 1.0, 0.707, 1.0, 0.707, 0.5, 0.707, 0.5, 0.707, 1.0, 0.7031, 1.0, 0.7031, 0.5, 0.7031, 0.5, 0.7031, 1.0, 0.6992, 1.0, 0.6992, 0.5, 0.6992, 0.5, 0.6992, 1.0, 0.6953, 1.0, 0.6953, 0.5, 0.6953, 0.5, 0.6953, 1.0, 0.6914, 1.0, 0.6914, 0.5, 0.6914, 0.5, 0.6914, 1.0, 0.6875, 1.0, 0.6875, 0.5, 0.6875, 0.5, 0.6875, 1.0, 0.6836, 1.0, 0.6836, 0.5, 0.6836, 0.5, 0.6836, 1.0, 0.6797, 1.0, 0.6797, 0.5, 0.6797, 0.5, 0.6797, 1.0, 0.6758, 1.0, 0.6758, 0.5, 0.6758, 0.5, 0.6758, 1.0, 0.6719, 1.0, 0.6719, 0.5, 0.6719, 0.5, 0.6719, 1.0, 0.668, 1.0, 0.668, 0.5, 0.668, 0.5, 0.668, 1.0, 0.6641, 1.0, 0.6641, 0.5, 0.6641, 0.5, 0.6641, 1.0, 0.6602, 1.0, 0.6602, 0.5, 0.6602, 0.5, 0.6602, 1.0, 0.6562, 1.0, 0.6562, 0.5, 0.6562, 0.5, 0.6562, 1.0, 0.6523, 1.0, 0.6523, 0.5, 0.6523, 0.5, 0.6523, 1.0, 0.6484, 1.0, 0.6484, 0.5, 0.6484, 0.5, 0.6484, 1.0, 0.6445, 1.0, 0.6445, 0.5, 0.6445, 0.5, 0.6445, 1.0, 0.6406, 1.0, 0.6406, 0.5, 0.6406, 0.5, 0.6406, 1.0, 0.6367, 1.0, 0.6367, 0.5, 0.6367, 0.5, 0.6367, 1.0, 0.6328, 1.0, 0.6328, 0.5, 0.6328, 0.5, 0.6328, 1.0, 0.6289, 1.0, 0.6289, 0.5, 0.6289, 0.5, 0.6289, 1.0, 0.625, 1.0, 0.625, 0.5, 0.625, 0.5, 0.625, 1.0, 0.6211, 1.0, 0.6211, 0.5, 0.6211, 0.5, 0.6211, 1.0, 0.6172, 1.0, 0.6172, 0.5, 0.6172, 0.5, 0.6172, 1.0, 0.6133, 1.0, 0.6133, 0.5, 0.6133, 0.5, 0.6133, 1.0, 0.6094, 1.0, 0.6094, 0.5, 0.6094, 0.5, 0.6094, 1.0, 0.6055, 1.0, 0.6055, 0.5, 0.6055, 0.5, 0.6055, 1.0, 0.6016, 1.0, 0.6016, 0.5, 0.6016, 0.5, 0.6016, 1.0, 0.5977, 1.0, 0.5977, 0.5, 0.5977, 0.5, 0.5977, 1.0, 0.5938, 1.0, 0.5938, 0.5, 0.5938, 0.5, 0.5938, 1.0, 0.5898, 1.0, 0.5898, 0.5, 0.5898, 0.5, 0.5898, 1.0, 0.5859, 1.0, 0.5859, 0.5, 0.5859, 0.5, 0.5859, 1.0, 0.582, 1.0, 0.582, 0.5, 0.582, 0.5, 0.582, 1.0, 0.5781, 1.0, 0.5781, 0.5, 0.5781, 0.5, 0.5781, 1.0, 0.5742, 1.0, 0.5742, 0.5, 0.5742, 0.5, 0.5742, 1.0, 0.5703, 1.0, 0.5703, 0.5, 0.5703, 0.5, 0.5703, 1.0, 0.5664, 1.0, 0.5664, 0.5, 0.5664, 0.5, 0.5664, 1.0, 0.5625, 1.0, 0.5625, 0.5, 0.5625, 0.5, 0.5625, 1.0, 0.5586, 1.0, 0.5586, 0.5, 0.5586, 0.5, 0.5586, 1.0, 0.5547, 1.0, 0.5547, 0.5, 0.5547, 0.5, 0.5547, 1.0, 0.5508, 1.0, 0.5508, 0.5, 0.5508, 0.5, 0.5508, 1.0, 0.5469, 1.0, 0.5469, 0.5, 0.5469, 0.5, 0.5469, 1.0, 0.543, 1.0, 0.543, 0.5, 0.543, 0.5, 0.543, 1.0, 0.5391, 1.0, 0.5391, 0.5, 0.5391, 0.5, 0.5391, 1.0, 0.5352, 1.0, 0.5352, 0.5, 0.5352, 0.5, 0.5352, 1.0, 0.5312, 1.0, 0.5312, 0.5, 0.5312, 0.5, 0.5312, 1.0, 0.5273, 1.0, 0.5273, 0.5, 0.5273, 0.5, 0.5273, 1.0, 0.5234, 1.0, 0.5234, 0.5, 0.5234, 0.5, 0.5234, 1.0, 0.5195, 1.0, 0.5195, 0.5, 0.5195, 0.5, 0.5195, 1.0, 0.5156, 1.0, 0.5156, 0.5, 0.5156, 0.5, 0.5156, 1.0, 0.5117, 1.0, 0.5117, 0.5, 0.5117, 0.5, 0.5117, 1.0, 0.5078, 1.0, 0.5078, 0.5, 0.5078, 0.5, 0.5078, 1.0, 0.5039, 1.0, 0.5039, 0.5, 0.5039, 0.5, 0.5039, 1.0, 0.5, 1.0, 0.5, 0.5, 0.5, 0.5, 0.5, 1.0, 0.4961, 1.0, 0.4961, 0.5, 0.4961, 0.5, 0.4961, 1.0, 0.4922, 1.0, 0.4922, 0.5, 0.4922, 0.5, 0.4922, 1.0, 0.4883, 1.0, 0.4883, 0.5, 0.4883, 0.5, 0.4883, 1.0, 0.4844, 1.0, 0.4844, 0.5, 0.4844, 0.5, 0.4844, 1.0, 0.4805, 1.0, 0.4805, 0.5, 0.4805, 0.5, 0.4805, 1.0, 0.4766, 1.0, 0.4766, 0.5, 0.4766, 0.5, 0.4766, 1.0, 0.4727, 1.0, 0.4727, 0.5, 0.4727, 0.5, 0.4727, 1.0, 0.4688, 1.0, 0.4688, 0.5, 0.4688, 0.5, 0.4688, 1.0, 0.4648, 1.0, 0.4648, 0.5, 0.4648, 0.5, 0.4648, 1.0, 0.4609, 1.0, 0.4609, 0.5, 0.4609, 0.5, 0.4609, 1.0, 0.457, 1.0, 0.457, 0.5, 0.457, 0.5, 0.457, 1.0, 0.4531, 1.0, 0.4531, 0.5, 0.4531, 0.5, 0.4531, 1.0, 0.4492, 1.0, 0.4492, 0.5, 0.4492, 0.5, 0.4492, 1.0, 0.4453, 1.0, 0.4453, 0.5, 0.4453, 0.5, 0.4453, 1.0, 0.4414, 1.0, 0.4414, 0.5, 0.4414, 0.5, 0.4414, 1.0, 0.4375, 1.0, 0.4375, 0.5, 0.4375, 0.5, 0.4375, 1.0, 0.4336, 1.0, 0.4336, 0.5, 0.4336, 0.5, 0.4336, 1.0, 0.4297, 1.0, 0.4297, 0.5, 0.4297, 0.5, 0.4297, 1.0, 0.4258, 1.0, 0.4258, 0.5, 0.4258, 0.5, 0.4258, 1.0, 0.4219, 1.0, 0.4219, 0.5, 0.4219, 0.5, 0.4219, 1.0, 0.418, 1.0, 0.418, 0.5, 0.418, 0.5, 0.418, 1.0, 0.4141, 1.0, 0.4141, 0.5, 0.4141, 0.5, 0.4141, 1.0, 0.4102, 1.0, 0.4102, 0.5, 0.4102, 0.5, 0.4102, 1.0, 0.4062, 1.0, 0.4062, 0.5, 0.4062, 0.5, 0.4062, 1.0, 0.4023, 1.0, 0.4023, 0.5, 0.4023, 0.5, 0.4023, 1.0, 0.3984, 1.0, 0.3984, 0.5, 0.3984, 0.5, 0.3984, 1.0, 0.3945, 1.0, 0.3945, 0.5, 0.3945, 0.5, 0.3945, 1.0, 0.3906, 1.0, 0.3906, 0.5, 0.3906, 0.5, 0.3906, 1.0, 0.3867, 1.0, 0.3867, 0.5, 0.3867, 0.5, 0.3867, 1.0, 0.3828, 1.0, 0.3828, 0.5, 0.3828, 0.5, 0.3828, 1.0, 0.3789, 1.0, 0.3789, 0.5, 0.3789, 0.5, 0.3789, 1.0, 0.375, 1.0, 0.375, 0.5, 0.375, 0.5, 0.375, 1.0, 0.3711, 1.0, 0.3711, 0.5, 0.3711, 0.5, 0.3711, 1.0, 0.3672, 1.0, 0.3672, 0.5, 0.3672, 0.5, 0.3672, 1.0, 0.3633, 1.0, 0.3633, 0.5, 0.3633, 0.5, 0.3633, 1.0, 0.3594, 1.0, 0.3594, 0.5, 0.3594, 0.5, 0.3594, 1.0, 0.3555, 1.0, 0.3555, 0.5, 0.3555, 0.5, 0.3555, 1.0, 0.3516, 1.0, 0.3516, 0.5, 0.3516, 0.5, 0.3516, 1.0, 0.3477, 1.0, 0.3477, 0.5, 0.3477, 0.5, 0.3477, 1.0, 0.3438, 1.0, 0.3438, 0.5, 0.3438, 0.5, 0.3438, 1.0, 0.3398, 1.0, 0.3398, 0.5, 0.3398, 0.5, 0.3398, 1.0, 0.3359, 1.0, 0.3359, 0.5, 0.3359, 0.5, 0.3359, 1.0, 0.332, 1.0, 0.332, 0.5, 0.332, 0.5, 0.332, 1.0, 0.3281, 1.0, 0.3281, 0.5, 0.3281, 0.5, 0.3281, 1.0, 0.3242, 1.0, 0.3242, 0.5, 0.3242, 0.5, 0.3242, 1.0, 0.3203, 1.0, 0.3203, 0.5, 0.3203, 0.5, 0.3203, 1.0, 0.3164, 1.0, 0.3164, 0.5, 0.3164, 0.5, 0.3164, 1.0, 0.3125, 1.0, 0.3125, 0.5, 0.3125, 0.5, 0.3125, 1.0, 0.3086, 1.0, 0.3086, 0.5, 0.3086, 0.5, 0.3086, 1.0, 0.3047, 1.0, 0.3047, 0.5, 0.3047, 0.5, 0.3047, 1.0, 0.3008, 1.0, 0.3008, 0.5, 0.3008, 0.5, 0.3008, 1.0, 0.2969, 1.0, 0.2969, 0.5, 0.2969, 0.5, 0.2969, 1.0, 0.293, 1.0, 0.293, 0.5, 0.293, 0.5, 0.293, 1.0, 0.2891, 1.0, 0.2891, 0.5, 0.2891, 0.5, 0.2891, 1.0, 0.2852, 1.0, 0.2852, 0.5, 0.2852, 0.5, 0.2852, 1.0, 0.2812, 1.0, 0.2812, 0.5, 0.2812, 0.5, 0.2812, 1.0, 0.2773, 1.0, 0.2773, 0.5, 0.2773, 0.5, 0.2773, 1.0, 0.2734, 1.0, 0.2734, 0.5, 0.2734, 0.5, 0.2734, 1.0, 0.2695, 1.0, 0.2695, 0.5, 0.2695, 0.5, 0.2695, 1.0, 0.2656, 1.0, 0.2656, 0.5, 0.2656, 0.5, 0.2656, 1.0, 0.2617, 1.0, 0.2617, 0.5, 0.2617, 0.5, 0.2617, 1.0, 0.2578, 1.0, 0.2578, 0.5, 0.2578, 0.5, 0.2578, 1.0, 0.2539, 1.0, 0.2539, 0.5, 0.2539, 0.5, 0.2539, 1.0, 0.25, 1.0, 0.25, 0.5, 0.25, 0.5, 0.25, 1.0, 0.2461, 1.0, 0.2461, 0.5, 0.2461, 0.5, 0.2461, 1.0, 0.2422, 1.0, 0.2422, 0.5, 0.2422, 0.5, 0.2422, 1.0, 0.2383, 1.0, 0.2383, 0.5, 0.2383, 0.5, 0.2383, 1.0, 0.2344, 1.0, 0.2344, 0.5, 0.2344, 0.5, 0.2344, 1.0, 0.2305, 1.0, 0.2305, 0.5, 0.2305, 0.5, 0.2305, 1.0, 0.2266, 1.0, 0.2266, 0.5, 0.2266, 0.5, 0.2266, 1.0, 0.2227, 1.0, 0.2227, 0.5, 0.2227, 0.5, 0.2227, 1.0, 0.2188, 1.0, 0.2188, 0.5, 0.2188, 0.5, 0.2188, 1.0, 0.2148, 1.0, 0.2148, 0.5, 0.2148, 0.5, 0.2148, 1.0, 0.2109, 1.0, 0.2109, 0.5, 0.2109, 0.5, 0.2109, 1.0, 0.207, 1.0, 0.207, 0.5, 0.207, 0.5, 0.207, 1.0, 0.2031, 1.0, 0.2031, 0.5, 0.2031, 0.5, 0.2031, 1.0, 0.1992, 1.0, 0.1992, 0.5, 0.1992, 0.5, 0.1992, 1.0, 0.1953, 1.0, 0.1953, 0.5, 0.1953, 0.5, 0.1953, 1.0, 0.1914, 1.0, 0.1914, 0.5, 0.1914, 0.5, 0.1914, 1.0, 0.1875, 1.0, 0.1875, 0.5, 0.1875, 0.5, 0.1875, 1.0, 0.1836, 1.0, 0.1836, 0.5, 0.1836, 0.5, 0.1836, 1.0, 0.1797, 1.0, 0.1797, 0.5, 0.1797, 0.5, 0.1797, 1.0, 0.1758, 1.0, 0.1758, 0.5, 0.1758, 0.5, 0.1758, 1.0, 0.1719, 1.0, 0.1719, 0.5, 0.1719, 0.5, 0.1719, 1.0, 0.168, 1.0, 0.168, 0.5, 0.168, 0.5, 0.168, 1.0, 0.1641, 1.0, 0.1641, 0.5, 0.1641, 0.5, 0.1641, 1.0, 0.1602, 1.0, 0.1602, 0.5, 0.1602, 0.5, 0.1602, 1.0, 0.1562, 1.0, 0.1562, 0.5, 0.1562, 0.5, 0.1562, 1.0, 0.1523, 1.0, 0.1523, 0.5, 0.1523, 0.5, 0.1523, 1.0, 0.1484, 1.0, 0.1484, 0.5, 0.1484, 0.5, 0.1484, 1.0, 0.1445, 1.0, 0.1445, 0.5, 0.1445, 0.5, 0.1445, 1.0, 0.1406, 1.0, 0.1406, 0.5, 0.1406, 0.5, 0.1406, 1.0, 0.1367, 1.0, 0.1367, 0.5, 0.1367, 0.5, 0.1367, 1.0, 0.1328, 1.0, 0.1328, 0.5, 0.1328, 0.5, 0.1328, 1.0, 0.1289, 1.0, 0.1289, 0.5, 0.1289, 0.5, 0.1289, 1.0, 0.125, 1.0, 0.125, 0.5, 0.125, 0.5, 0.125, 1.0, 0.1211, 1.0, 0.1211, 0.5, 0.1211, 0.5, 0.1211, 1.0, 0.1172, 1.0, 0.1172, 0.5, 0.1172, 0.5, 0.1172, 1.0, 0.1133, 1.0, 0.1133, 0.5, 0.1133, 0.5, 0.1133, 1.0, 0.1094, 1.0, 0.1094, 0.5, 0.1094, 0.5, 0.1094, 1.0, 0.1055, 1.0, 0.1055, 0.5, 0.1055, 0.5, 0.1055, 1.0, 0.1016, 1.0, 0.1016, 0.5, 0.1016, 0.5, 0.1016, 1.0, 0.09766, 1.0, 0.09766, 0.5, 0.09766, 0.5, 0.09766, 1.0, 0.09375, 1.0, 0.09375, 0.5, 0.09375, 0.5, 0.09375, 1.0, 0.08984, 1.0, 0.08984, 0.5, 0.08984, 0.5, 0.08984, 1.0, 0.08594, 1.0, 0.08594, 0.5, 0.08594, 0.5, 0.08594, 1.0, 0.08203, 1.0, 0.08203, 0.5, 0.08203, 0.5, 0.08203, 1.0, 0.07812, 1.0, 0.07812, 0.5, 0.07812, 0.5, 0.07812, 1.0, 0.07422, 1.0, 0.07422, 0.5, 0.07422, 0.5, 0.07422, 1.0, 0.07031, 1.0, 0.07031, 0.5, 0.07031, 0.5, 0.07031, 1.0, 0.06641, 1.0, 0.06641, 0.5, 0.06641, 0.5, 0.06641, 1.0, 0.0625, 1.0, 0.0625, 0.5, 0.0625, 0.5, 0.0625, 1.0, 0.05859, 1.0, 0.05859, 0.5, 0.05859, 0.5, 0.05859, 1.0, 0.05469, 1.0, 0.05469, 0.5, 0.05469, 0.5, 0.05469, 1.0, 0.05078, 1.0, 0.05078, 0.5, 0.05078, 0.5, 0.05078, 1.0, 0.04688, 1.0, 0.04688, 0.5, 0.04688, 0.5, 0.04688, 1.0, 0.04297, 1.0, 0.04297, 0.5, 0.04297, 0.5, 0.04297, 1.0, 0.03906, 1.0, 0.03906, 0.5, 0.03906, 0.5, 0.03906, 1.0, 0.03516, 1.0, 0.03516, 0.5, 0.03516, 0.5, 0.03516, 1.0, 0.03125, 1.0, 0.03125, 0.5, 0.03125, 0.5, 0.03125, 1.0, 0.02734, 1.0, 0.02734, 0.5, 0.02734, 0.5, 0.02734, 1.0, 0.02344, 1.0, 0.02344, 0.5, 0.02344, 0.5, 0.02344, 1.0, 0.01953, 1.0, 0.01953, 0.5, 0.01953, 0.5, 0.01953, 1.0, 0.01562, 1.0, 0.01562, 0.5, 0.01562, 0.5, 0.01562, 1.0, 0.01172, 1.0, 0.01172, 0.5, 0.01172, 0.5, 0.01172, 1.0, 0.007812, 1.0, 0.007812, 0.5, 0.007812, 0.5, 0.007812, 1.0, 0.003906, 1.0, 0.003906, 0.5, 0.003906, 0.5, 0.003906, 1.0, 0.0, 1.0, 0.0, 0.5, 0.6094, 1.0, 0.6133, 1.0, 0.6094, 1.0, 0.06641, 1.0, 0.07031, 1.0, 0.06641, 1.0, 0.4727, 1.0, 0.4766, 1.0, 0.4727, 1.0, 0.8789, 1.0, 0.8828, 1.0, 0.8789, 1.0, 0.3359, 1.0, 0.3398, 1.0, 0.3359, 1.0, 0.7422, 1.0, 0.7461, 1.0, 0.7422, 1.0, 0.1992, 1.0, 0.2031, 1.0, 0.1992, 1.0, 0.6055, 1.0, 0.6094, 1.0, 0.6055, 1.0, 0.0625, 1.0, 0.06641, 1.0, 0.0625, 1.0, 0.4688, 1.0, 0.4727, 1.0, 0.4688, 1.0, 0.875, 1.0, 0.8789, 1.0, 0.875, 1.0, 0.332, 1.0, 0.3359, 1.0, 0.332, 1.0, 0.7383, 1.0, 0.7422, 1.0, 0.7383, 1.0, 0.1953, 1.0, 0.1992, 1.0, 0.1953, 1.0, 0.6016, 1.0, 0.6055, 1.0, 0.6016, 1.0, 0.05859, 1.0, 0.0625, 1.0, 0.05859, 1.0, 0.4648, 1.0, 0.4688, 1.0, 0.4648, 1.0, 0.8711, 1.0, 0.875, 1.0, 0.8711, 1.0, 0.3281, 1.0, 0.332, 1.0, 0.3281, 1.0, 0.7344, 1.0, 0.7383, 1.0, 0.7344, 1.0, 0.1914, 1.0, 0.1953, 1.0, 0.1914, 1.0, 0.5977, 1.0, 0.6016, 1.0, 0.5977, 1.0, 0.05469, 1.0, 0.05859, 1.0, 0.05469, 1.0, 0.4609, 1.0, 0.4648, 1.0, 0.4609, 1.0, 0.8672, 1.0, 0.8711, 1.0, 0.8672, 1.0, 0.3242, 1.0, 0.3281, 1.0, 0.3242, 1.0, 0.7305, 1.0, 0.7344, 1.0, 0.7305, 1.0, 0.1875, 1.0, 0.1914, 1.0, 0.1875, 1.0, 0.5938, 1.0, 0.5977, 1.0, 0.5938, 1.0, 0.05078, 1.0, 0.05469, 1.0, 0.05078, 1.0, 0.457, 1.0, 0.4609, 1.0, 0.457, 1.0, 0.8633, 1.0, 0.8672, 1.0, 0.8633, 1.0, 0.3203, 1.0, 0.3242, 1.0, 0.3203, 1.0, 0.7266, 1.0, 0.7305, 1.0, 0.7266, 1.0, 0.1836, 1.0, 0.1875, 1.0, 0.1836, 1.0, 0.9961, 1.0, 1.0, 1.0, 0.9961, 1.0, 0.5898, 1.0, 0.5938, 1.0, 0.5898, 1.0, 0.04688, 1.0, 0.05078, 1.0, 0.04688, 1.0, 0.4531, 1.0, 0.457, 1.0, 0.4531, 1.0, 0.8594, 1.0, 0.8633, 1.0, 0.8594, 1.0, 0.3164, 1.0, 0.3203, 1.0, 0.3164, 1.0, 0.7227, 1.0, 0.7266, 1.0, 0.7227, 1.0, 0.1797, 1.0, 0.1836, 1.0, 0.1797, 1.0, 0.5859, 1.0, 0.5898, 1.0, 0.5859, 1.0, 0.04297, 1.0, 0.04688, 1.0, 0.04297, 1.0, 0.9922, 1.0, 0.9961, 1.0, 0.9922, 1.0, 0.4492, 1.0, 0.4531, 1.0, 0.4492, 1.0, 0.8555, 1.0, 0.8594, 1.0, 0.8555, 1.0, 0.3125, 1.0, 0.3164, 1.0, 0.3125, 1.0, 0.7188, 1.0, 0.7227, 1.0, 0.7188, 1.0, 0.1758, 1.0, 0.1797, 1.0, 0.1758, 1.0, 0.582, 1.0, 0.5859, 1.0, 0.582, 1.0, 0.03906, 1.0, 0.04297, 1.0, 0.03906, 1.0, 0.9883, 1.0, 0.9922, 1.0, 0.9883, 1.0, 0.4453, 1.0, 0.4492, 1.0, 0.4453, 1.0, 0.8516, 1.0, 0.8555, 1.0, 0.8516, 1.0, 0.3086, 1.0, 0.3125, 1.0, 0.3086, 1.0, 0.7148, 1.0, 0.7188, 1.0, 0.7148, 1.0, 0.1719, 1.0, 0.1758, 1.0, 0.1719, 1.0, 0.5781, 1.0, 0.582, 1.0, 0.5781, 1.0, 0.03516, 1.0, 0.03906, 1.0, 0.03516, 1.0, 0.9844, 1.0, 0.9883, 1.0, 0.9844, 1.0, 0.4414, 1.0, 0.4453, 1.0, 0.4414, 1.0, 0.8477, 1.0, 0.8516, 1.0, 0.8477, 1.0, 0.3047, 1.0, 0.3086, 1.0, 0.3047, 1.0, 0.7109, 1.0, 0.7148, 1.0, 0.7109, 1.0, 0.168, 1.0, 0.1719, 1.0, 0.168, 1.0, 0.5742, 1.0, 0.5781, 1.0, 0.5742, 1.0, 0.03125, 1.0, 0.03516, 1.0, 0.03125, 1.0, 0.9805, 1.0, 0.9844, 1.0, 0.9805, 1.0, 0.4375, 1.0, 0.4414, 1.0, 0.4375, 1.0, 0.8438, 1.0, 0.8477, 1.0, 0.8438, 1.0, 0.3008, 1.0, 0.3047, 1.0, 0.3008, 1.0, 0.707, 1.0, 0.7109, 1.0, 0.707, 1.0, 0.1641, 1.0, 0.168, 1.0, 0.1641, 1.0, 0.5703, 1.0, 0.5742, 1.0, 0.5703, 1.0, 0.02734, 1.0, 0.03125, 1.0, 0.02734, 1.0, 0.9766, 1.0, 0.9805, 1.0, 0.9766, 1.0, 0.4336, 1.0, 0.4375, 1.0, 0.4336, 1.0, 0.8398, 1.0, 0.8438, 1.0, 0.8398, 1.0, 0.2969, 1.0, 0.3008, 1.0, 0.2969, 1.0, 0.7031, 1.0, 0.707, 1.0, 0.7031, 1.0, 0.1602, 1.0, 0.1641, 1.0, 0.1602, 1.0, 0.5664, 1.0, 0.5703, 1.0, 0.5664, 1.0, 0.02344, 1.0, 0.02734, 1.0, 0.02344, 1.0, 0.9727, 1.0, 0.9766, 1.0, 0.9727, 1.0, 0.4297, 1.0, 0.4336, 1.0, 0.4297, 1.0, 0.8359, 1.0, 0.8398, 1.0, 0.8359, 1.0, 0.293, 1.0, 0.2969, 1.0, 0.293, 1.0, 0.6992, 1.0, 0.7031, 1.0, 0.6992, 1.0, 0.1562, 1.0, 0.1602, 1.0, 0.1562, 1.0, 0.5625, 1.0, 0.5664, 1.0, 0.5625, 1.0, 0.01953, 1.0, 0.02344, 1.0, 0.01953, 1.0, 0.9688, 1.0, 0.9727, 1.0, 0.9688, 1.0, 0.4258, 1.0, 0.4297, 1.0, 0.4258, 1.0, 0.832, 1.0, 0.8359, 1.0, 0.832, 1.0, 0.2891, 1.0, 0.293, 1.0, 0.2891, 1.0, 0.6953, 1.0, 0.6992, 1.0, 0.6953, 1.0, 0.1523, 1.0, 0.1562, 1.0, 0.1523, 1.0, 0.5586, 1.0, 0.5625, 1.0, 0.5586, 1.0, 0.01562, 1.0, 0.01953, 1.0, 0.01562, 1.0, 0.9648, 1.0, 0.9688, 1.0, 0.9648, 1.0, 0.4219, 1.0, 0.4258, 1.0, 0.4219, 1.0, 0.8281, 1.0, 0.832, 1.0, 0.8281, 1.0, 0.2852, 1.0, 0.2891, 1.0, 0.2852, 1.0, 0.6914, 1.0, 0.6953, 1.0, 0.6914, 1.0, 0.1484, 1.0, 0.1523, 1.0, 0.1484, 1.0, 0.5547, 1.0, 0.5586, 1.0, 0.5547, 1.0, 0.01172, 1.0, 0.01562, 1.0, 0.01172, 1.0, 0.9609, 1.0, 0.9648, 1.0, 0.9609, 1.0, 0.418, 1.0, 0.4219, 1.0, 0.418, 1.0, 0.8242, 1.0, 0.8281, 1.0, 0.8242, 1.0, 0.2812, 1.0, 0.2852, 1.0, 0.2812, 1.0, 0.6875, 1.0, 0.6914, 1.0, 0.6875, 1.0, 0.1445, 1.0, 0.1484, 1.0, 0.1445, 1.0, 0.5508, 1.0, 0.5547, 1.0, 0.5508, 1.0, 0.007812, 1.0, 0.01172, 1.0, 0.007812, 1.0, 0.957, 1.0, 0.9609, 1.0, 0.957, 1.0, 0.4141, 1.0, 0.418, 1.0, 0.4141, 1.0, 0.8203, 1.0, 0.8242, 1.0, 0.8203, 1.0, 0.2773, 1.0, 0.2812, 1.0, 0.2773, 1.0, 0.6836, 1.0, 0.6875, 1.0, 0.6836, 1.0, 0.1406, 1.0, 0.1445, 1.0, 0.1406, 1.0, 0.5469, 1.0, 0.5508, 1.0, 0.5469, 1.0, 0.003906, 1.0, 0.007812, 1.0, 0.003906, 1.0, 0.9531, 1.0, 0.957, 1.0, 0.9531, 1.0, 0.4102, 1.0, 0.4141, 1.0, 0.4102, 1.0, 0.8164, 1.0, 0.8203, 1.0, 0.8164, 1.0, 0.2734, 1.0, 0.2773, 1.0, 0.2734, 1.0, 0.6797, 1.0, 0.6836, 1.0, 0.6797, 1.0, 0.1367, 1.0, 0.1406, 1.0, 0.1367, 1.0, 0.543, 1.0, 0.5469, 1.0, 0.543, 1.0, 0.0, 1.0, 0.003906, 1.0, 0.0, 1.0, 0.9492, 1.0, 0.9531, 1.0, 0.9492, 1.0, 0.4062, 1.0, 0.4102, 1.0, 0.4062, 1.0, 0.8125, 1.0, 0.8164, 1.0, 0.8125, 1.0, 0.2695, 1.0, 0.2734, 1.0, 0.2695, 1.0, 0.6758, 1.0, 0.6797, 1.0, 0.6758, 1.0, 0.1328, 1.0, 0.1367, 1.0, 0.1328, 1.0, 0.5391, 1.0, 0.543, 1.0, 0.5391, 1.0, 0.9453, 1.0, 0.9492, 1.0, 0.9453, 1.0, 0.4023, 1.0, 0.4062, 1.0, 0.4023, 1.0, 0.8086, 1.0, 0.8125, 1.0, 0.8086, 1.0, 0.2656, 1.0, 0.2695, 1.0, 0.2656, 1.0, 0.6719, 1.0, 0.6758, 1.0, 0.6719, 1.0, 0.1289, 1.0, 0.1328, 1.0, 0.1289, 1.0, 0.5352, 1.0, 0.5391, 1.0, 0.5352, 1.0, 0.9414, 1.0, 0.9453, 1.0, 0.9414, 1.0, 0.3984, 1.0, 0.4023, 1.0, 0.3984, 1.0, 0.8047, 1.0, 0.8086, 1.0, 0.8047, 1.0, 0.2617, 1.0, 0.2656, 1.0, 0.2617, 1.0, 0.668, 1.0, 0.6719, 1.0, 0.668, 1.0, 0.125, 1.0, 0.1289, 1.0, 0.125, 1.0, 0.5312, 1.0, 0.5352, 1.0, 0.5312, 1.0, 0.9375, 1.0, 0.9414, 1.0, 0.9375, 1.0, 0.3945, 1.0, 0.3984, 1.0, 0.3945, 1.0, 0.8008, 1.0, 0.8047, 1.0, 0.8008, 1.0, 0.2578, 1.0, 0.2617, 1.0, 0.2578, 1.0, 0.6641, 1.0, 0.668, 1.0, 0.6641, 1.0, 0.1211, 1.0, 0.125, 1.0, 0.1211, 1.0, 0.5273, 1.0, 0.5312, 1.0, 0.5273, 1.0, 0.9336, 1.0, 0.9375, 1.0, 0.9336, 1.0, 0.3906, 1.0, 0.3945, 1.0, 0.3906, 1.0, 0.7969, 1.0, 0.8008, 1.0, 0.7969, 1.0, 0.2539, 1.0, 0.2578, 1.0, 0.2539, 1.0, 0.6602, 1.0, 0.6641, 1.0, 0.6602, 1.0, 0.1172, 1.0, 0.1211, 1.0, 0.1172, 1.0, 0.5234, 1.0, 0.5273, 1.0, 0.5234, 1.0, 0.9297, 1.0, 0.9336, 1.0, 0.9297, 1.0, 0.3867, 1.0, 0.3906, 1.0, 0.3867, 1.0, 0.793, 1.0, 0.7969, 1.0, 0.793, 1.0, 0.25, 1.0, 0.2539, 1.0, 0.25, 1.0, 0.6562, 1.0, 0.6602, 1.0, 0.6562, 1.0, 0.1133, 1.0, 0.1172, 1.0, 0.1133, 1.0, 0.5195, 1.0, 0.5234, 1.0, 0.5195, 1.0, 0.9258, 1.0, 0.9297, 1.0, 0.9258, 1.0, 0.3828, 1.0, 0.3867, 1.0, 0.3828, 1.0, 0.7891, 1.0, 0.793, 1.0, 0.7891, 1.0, 0.2461, 1.0, 0.25, 1.0, 0.2461, 1.0, 0.6523, 1.0, 0.6562, 1.0, 0.6523, 1.0, 0.1094, 1.0, 0.1133, 1.0, 0.1094, 1.0, 0.5156, 1.0, 0.5195, 1.0, 0.5156, 1.0, 0.9219, 1.0, 0.9258, 1.0, 0.9219, 1.0, 0.3789, 1.0, 0.3828, 1.0, 0.3789, 1.0, 0.7852, 1.0, 0.7891, 1.0, 0.7852, 1.0, 0.2422, 1.0, 0.2461, 1.0, 0.2422, 1.0, 0.6484, 1.0, 0.6523, 1.0, 0.6484, 1.0, 0.1055, 1.0, 0.1094, 1.0, 0.1055, 1.0, 0.5117, 1.0, 0.5156, 1.0, 0.5117, 1.0, 0.918, 1.0, 0.9219, 1.0, 0.918, 1.0, 0.375, 1.0, 0.3789, 1.0, 0.375, 1.0, 0.7812, 1.0, 0.7852, 1.0, 0.7812, 1.0, 0.2383, 1.0, 0.2422, 1.0, 0.2383, 1.0, 0.6445, 1.0, 0.6484, 1.0, 0.6445, 1.0, 0.1016, 1.0, 0.1055, 1.0, 0.1016, 1.0, 0.5078, 1.0, 0.5117, 1.0, 0.5078, 1.0, 0.9141, 1.0, 0.918, 1.0, 0.9141, 1.0, 0.3711, 1.0, 0.375, 1.0, 0.3711, 1.0, 0.7773, 1.0, 0.7812, 1.0, 0.7773, 1.0, 0.2344, 1.0, 0.2383, 1.0, 0.2344, 1.0, 0.6406, 1.0, 0.6445, 1.0, 0.6406, 1.0, 0.09766, 1.0, 0.1016, 1.0, 0.09766, 1.0, 0.5039, 1.0, 0.5078, 1.0, 0.5039, 1.0, 0.9102, 1.0, 0.9141, 1.0, 0.9102, 1.0, 0.3672, 1.0, 0.3711, 1.0, 0.3672, 1.0, 0.7734, 1.0, 0.7773, 1.0, 0.7734, 1.0, 0.2305, 1.0, 0.2344, 1.0, 0.2305, 1.0, 0.6367, 1.0, 0.6406, 1.0, 0.6367, 1.0, 0.09375, 1.0, 0.09766, 1.0, 0.09375, 1.0, 0.5, 1.0, 0.5039, 1.0, 0.5, 1.0, 0.9062, 1.0, 0.9102, 1.0, 0.9062, 1.0, 0.3633, 1.0, 0.3672, 1.0, 0.3633, 1.0, 0.7695, 1.0, 0.7734, 1.0, 0.7695, 1.0, 0.2266, 1.0, 0.2305, 1.0, 0.2266, 1.0, 0.6328, 1.0, 0.6367, 1.0, 0.6328, 1.0, 0.08984, 1.0, 0.09375, 1.0, 0.08984, 1.0, 0.4961, 1.0, 0.5, 1.0, 0.4961, 1.0, 0.9023, 1.0, 0.9062, 1.0, 0.9023, 1.0, 0.3594, 1.0, 0.3633, 1.0, 0.3594, 1.0, 0.7656, 1.0, 0.7695, 1.0, 0.7656, 1.0, 0.2227, 1.0, 0.2266, 1.0, 0.2227, 1.0, 0.6289, 1.0, 0.6328, 1.0, 0.6289, 1.0, 0.08594, 1.0, 0.08984, 1.0, 0.08594, 1.0, 0.4922, 1.0, 0.4961, 1.0, 0.4922, 1.0, 0.8984, 1.0, 0.9023, 1.0, 0.8984, 1.0, 0.3555, 1.0, 0.3594, 1.0, 0.3555, 1.0, 0.7617, 1.0, 0.7656, 1.0, 0.7617, 1.0, 0.2188, 1.0, 0.2227, 1.0, 0.2188, 1.0, 0.625, 1.0, 0.6289, 1.0, 0.625, 1.0, 0.08203, 1.0, 0.08594, 1.0, 0.08203, 1.0, 0.4883, 1.0, 0.4922, 1.0, 0.4883, 1.0, 0.8945, 1.0, 0.8984, 1.0, 0.8945, 1.0, 0.3516, 1.0, 0.3555, 1.0, 0.3516, 1.0, 0.7578, 1.0, 0.7617, 1.0, 0.7578, 1.0, 0.2148, 1.0, 0.2188, 1.0, 0.2148, 1.0, 0.6211, 1.0, 0.625, 1.0, 0.6211, 1.0, 0.07812, 1.0, 0.08203, 1.0, 0.07812, 1.0, 0.4844, 1.0, 0.4883, 1.0, 0.4844, 1.0, 0.8906, 1.0, 0.8945, 1.0, 0.8906, 1.0, 0.3477, 1.0, 0.3516, 1.0, 0.3477, 1.0, 0.7539, 1.0, 0.7578, 1.0, 0.7539, 1.0, 0.2109, 1.0, 0.2148, 1.0, 0.2109, 1.0, 0.6172, 1.0, 0.6211, 1.0, 0.6172, 1.0, 0.07422, 1.0, 0.07812, 1.0, 0.07422, 1.0, 0.4805, 1.0, 0.4844, 1.0, 0.4805, 1.0, 0.8867, 1.0, 0.8906, 1.0, 0.8867, 1.0, 0.3438, 1.0, 0.3477, 1.0, 0.3438, 1.0, 0.75, 1.0, 0.7539, 1.0, 0.75, 1.0, 0.207, 1.0, 0.2109, 1.0, 0.207, 1.0, 0.6133, 1.0, 0.6172, 1.0, 0.6133, 1.0, 0.07031, 1.0, 0.07422, 1.0, 0.07031, 1.0, 0.4766, 1.0, 0.4805, 1.0, 0.4766, 1.0, 0.8828, 1.0, 0.8867, 1.0, 0.8828, 1.0, 0.3398, 1.0, 0.3438, 1.0, 0.3398, 1.0, 0.7461, 1.0, 0.75, 1.0, 0.7461, 1.0, 0.2031, 1.0, 0.207, 1.0, 0.2031, 1.0, 0.8828, 0.5, 0.8789, 0.5, 0.8828, 0.5, 0.3398, 0.5, 0.3359, 0.5, 0.3398, 0.5, 0.7461, 0.5, 0.7422, 0.5, 0.7461, 0.5, 0.2031, 0.5, 0.1992, 0.5, 0.2031, 0.5, 0.6094, 0.5, 0.6055, 0.5, 0.6094, 0.5, 0.06641, 0.5, 0.0625, 0.5, 0.06641, 0.5, 0.4727, 0.5, 0.4688, 0.5, 0.4727, 0.5, 0.8789, 0.5, 0.875, 0.5, 0.8789, 0.5, 0.3359, 0.5, 0.332, 0.5, 0.3359, 0.5, 0.7422, 0.5, 0.7383, 0.5, 0.7422, 0.5, 0.1992, 0.5, 0.1953, 0.5, 0.1992, 0.5, 0.6055, 0.5, 0.6016, 0.5, 0.6055, 0.5, 0.0625, 0.5, 0.05859, 0.5, 0.0625, 0.5, 0.4688, 0.5, 0.4648, 0.5, 0.4688, 0.5, 0.875, 0.5, 0.8711, 0.5, 0.875, 0.5, 0.332, 0.5, 0.3281, 0.5, 0.332, 0.5, 0.7383, 0.5, 0.7344, 0.5, 0.7383, 0.5, 0.1953, 0.5, 0.1914, 0.5, 0.1953, 0.5, 0.6016, 0.5, 0.5977, 0.5, 0.6016, 0.5, 0.05859, 0.5, 0.05469, 0.5, 0.05859, 0.5, 0.4648, 0.5, 0.4609, 0.5, 0.4648, 0.5, 0.8711, 0.5, 0.8672, 0.5, 0.8711, 0.5, 0.3281, 0.5, 0.3242, 0.5, 0.3281, 0.5, 0.7344, 0.5, 0.7305, 0.5, 0.7344, 0.5, 0.1914, 0.5, 0.1875, 0.5, 0.1914, 0.5, 0.5977, 0.5, 0.5938, 0.5, 0.5977, 0.5, 0.05469, 0.5, 0.05078, 0.5, 0.05469, 0.5, 0.4609, 0.5, 0.457, 0.5, 0.4609, 0.5, 0.8672, 0.5, 0.8633, 0.5, 0.8672, 0.5, 0.3242, 0.5, 0.3203, 0.5, 0.3242, 0.5, 0.7305, 0.5, 0.7266, 0.5, 0.7305, 0.5, 0.1875, 0.5, 0.1836, 0.5, 0.1875, 0.5, 1.0, 0.5, 0.9961, 0.5, 1.0, 0.5, 0.5938, 0.5, 0.5898, 0.5, 0.5938, 0.5, 0.05078, 0.5, 0.04688, 0.5, 0.05078, 0.5, 0.457, 0.5, 0.4531, 0.5, 0.457, 0.5, 0.8633, 0.5, 0.8594, 0.5, 0.8633, 0.5, 0.3203, 0.5, 0.3164, 0.5, 0.3203, 0.5, 0.7266, 0.5, 0.7227, 0.5, 0.7266, 0.5, 0.1836, 0.5, 0.1797, 0.5, 0.1836, 0.5, 0.5898, 0.5, 0.5859, 0.5, 0.5898, 0.5, 0.04688, 0.5, 0.04297, 0.5, 0.04688, 0.5, 0.9961, 0.5, 0.9922, 0.5, 0.9961, 0.5, 0.4531, 0.5, 0.4492, 0.5, 0.4531, 0.5, 0.8594, 0.5, 0.8555, 0.5, 0.8594, 0.5, 0.3164, 0.5, 0.3125, 0.5, 0.3164, 0.5, 0.7227, 0.5, 0.7188, 0.5, 0.7227, 0.5, 0.1797, 0.5, 0.1758, 0.5, 0.1797, 0.5, 0.5859, 0.5, 0.582, 0.5, 0.5859, 0.5, 0.04297, 0.5, 0.03906, 0.5, 0.04297, 0.5, 0.9922, 0.5, 0.9883, 0.5, 0.9922, 0.5, 0.4492, 0.5, 0.4453, 0.5, 0.4492, 0.5, 0.8555, 0.5, 0.8516, 0.5, 0.8555, 0.5, 0.3125, 0.5, 0.3086, 0.5, 0.3125, 0.5, 0.7188, 0.5, 0.7148, 0.5, 0.7188, 0.5, 0.1758, 0.5, 0.1719, 0.5, 0.1758, 0.5, 0.582, 0.5, 0.5781, 0.5, 0.582, 0.5, 0.03906, 0.5, 0.03516, 0.5, 0.03906, 0.5, 0.9883, 0.5, 0.9844, 0.5, 0.9883, 0.5, 0.4453, 0.5, 0.4414, 0.5, 0.4453, 0.5, 0.8516, 0.5, 0.8477, 0.5, 0.8516, 0.5, 0.3086, 0.5, 0.3047, 0.5, 0.3086, 0.5, 0.7148, 0.5, 0.7109, 0.5, 0.7148, 0.5, 0.1719, 0.5, 0.168, 0.5, 0.1719, 0.5, 0.5781, 0.5, 0.5742, 0.5, 0.5781, 0.5, 0.03516, 0.5, 0.03125, 0.5, 0.03516, 0.5, 0.9844, 0.5, 0.9805, 0.5, 0.9844, 0.5, 0.4414, 0.5, 0.4375, 0.5, 0.4414, 0.5, 0.8477, 0.5, 0.8438, 0.5, 0.8477, 0.5, 0.3047, 0.5, 0.3008, 0.5, 0.3047, 0.5, 0.7109, 0.5, 0.707, 0.5, 0.7109, 0.5, 0.168, 0.5, 0.1641, 0.5, 0.168, 0.5, 0.5742, 0.5, 0.5703, 0.5, 0.5742, 0.5, 0.03125, 0.5, 0.02734, 0.5, 0.03125, 0.5, 0.9805, 0.5, 0.9766, 0.5, 0.9805, 0.5, 0.4375, 0.5, 0.4336, 0.5, 0.4375, 0.5, 0.8438, 0.5, 0.8398, 0.5, 0.8438, 0.5, 0.3008, 0.5, 0.2969, 0.5, 0.3008, 0.5, 0.707, 0.5, 0.7031, 0.5, 0.707, 0.5, 0.1641, 0.5, 0.1602, 0.5, 0.1641, 0.5, 0.5703, 0.5, 0.5664, 0.5, 0.5703, 0.5, 0.02734, 0.5, 0.02344, 0.5, 0.02734, 0.5, 0.9766, 0.5, 0.9727, 0.5, 0.9766, 0.5, 0.4336, 0.5, 0.4297, 0.5, 0.4336, 0.5, 0.8398, 0.5, 0.8359, 0.5, 0.8398, 0.5, 0.2969, 0.5, 0.293, 0.5, 0.2969, 0.5, 0.7031, 0.5, 0.6992, 0.5, 0.7031, 0.5, 0.1602, 0.5, 0.1562, 0.5, 0.1602, 0.5, 0.5664, 0.5, 0.5625, 0.5, 0.5664, 0.5, 0.02344, 0.5, 0.01953, 0.5, 0.02344, 0.5, 0.9727, 0.5, 0.9688, 0.5, 0.9727, 0.5, 0.4297, 0.5, 0.4258, 0.5, 0.4297, 0.5, 0.8359, 0.5, 0.832, 0.5, 0.8359, 0.5, 0.293, 0.5, 0.2891, 0.5, 0.293, 0.5, 0.6992, 0.5, 0.6953, 0.5, 0.6992, 0.5, 0.1562, 0.5, 0.1523, 0.5, 0.1562, 0.5, 0.5625, 0.5, 0.5586, 0.5, 0.5625, 0.5, 0.01953, 0.5, 0.01562, 0.5, 0.01953, 0.5, 0.9688, 0.5, 0.9648, 0.5, 0.9688, 0.5, 0.4258, 0.5, 0.4219, 0.5, 0.4258, 0.5, 0.832, 0.5, 0.8281, 0.5, 0.832, 0.5, 0.2891, 0.5, 0.2852, 0.5, 0.2891, 0.5, 0.6953, 0.5, 0.6914, 0.5, 0.6953, 0.5, 0.1523, 0.5, 0.1484, 0.5, 0.1523, 0.5, 0.5586, 0.5, 0.5547, 0.5, 0.5586, 0.5, 0.01562, 0.5, 0.01172, 0.5, 0.01562, 0.5, 0.9648, 0.5, 0.9609, 0.5, 0.9648, 0.5, 0.4219, 0.5, 0.418, 0.5, 0.4219, 0.5, 0.8281, 0.5, 0.8242, 0.5, 0.8281, 0.5, 0.2852, 0.5, 0.2812, 0.5, 0.2852, 0.5, 0.6914, 0.5, 0.6875, 0.5, 0.6914, 0.5, 0.1484, 0.5, 0.1445, 0.5, 0.1484, 0.5, 0.5547, 0.5, 0.5508, 0.5, 0.5547, 0.5, 0.01172, 0.5, 0.007812, 0.5, 0.01172, 0.5, 0.9609, 0.5, 0.957, 0.5, 0.9609, 0.5, 0.418, 0.5, 0.4141, 0.5, 0.418, 0.5, 0.8242, 0.5, 0.8203, 0.5, 0.8242, 0.5, 0.2812, 0.5, 0.2773, 0.5, 0.2812, 0.5, 0.6875, 0.5, 0.6836, 0.5, 0.6875, 0.5, 0.1445, 0.5, 0.1406, 0.5, 0.1445, 0.5, 0.5508, 0.5, 0.5469, 0.5, 0.5508, 0.5, 0.007812, 0.5, 0.003906, 0.5, 0.007812, 0.5, 0.957, 0.5, 0.9531, 0.5, 0.957, 0.5, 0.4141, 0.5, 0.4102, 0.5, 0.4141, 0.5, 0.8203, 0.5, 0.8164, 0.5, 0.8203, 0.5, 0.2773, 0.5, 0.2734, 0.5, 0.2773, 0.5, 0.6836, 0.5, 0.6797, 0.5, 0.6836, 0.5, 0.1406, 0.5, 0.1367, 0.5, 0.1406, 0.5, 0.5469, 0.5, 0.543, 0.5, 0.5469, 0.5, 0.003906, 0.5, 0.0, 0.5, 0.003906, 0.5, 0.9531, 0.5, 0.9492, 0.5, 0.9531, 0.5, 0.4102, 0.5, 0.4062, 0.5, 0.4102, 0.5, 0.8164, 0.5, 0.8125, 0.5, 0.8164, 0.5, 0.2734, 0.5, 0.2695, 0.5, 0.2734, 0.5, 0.6797, 0.5, 0.6758, 0.5, 0.6797, 0.5, 0.1367, 0.5, 0.1328, 0.5, 0.1367, 0.5, 0.543, 0.5, 0.5391, 0.5, 0.543, 0.5, 0.9492, 0.5, 0.9453, 0.5, 0.9492, 0.5, 0.4062, 0.5, 0.4023, 0.5, 0.4062, 0.5, 0.8125, 0.5, 0.8086, 0.5, 0.8125, 0.5, 0.2695, 0.5, 0.2656, 0.5, 0.2695, 0.5, 0.6758, 0.5, 0.6719, 0.5, 0.6758, 0.5, 0.1328, 0.5, 0.1289, 0.5, 0.1328, 0.5, 0.5391, 0.5, 0.5352, 0.5, 0.5391, 0.5, 0.9453, 0.5, 0.9414, 0.5, 0.9453, 0.5, 0.4023, 0.5, 0.3984, 0.5, 0.4023, 0.5, 0.8086, 0.5, 0.8047, 0.5, 0.8086, 0.5, 0.2656, 0.5, 0.2617, 0.5, 0.2656, 0.5, 0.6719, 0.5, 0.668, 0.5, 0.6719, 0.5, 0.1289, 0.5, 0.125, 0.5, 0.1289, 0.5, 0.5352, 0.5, 0.5312, 0.5, 0.5352, 0.5, 0.9414, 0.5, 0.9375, 0.5, 0.9414, 0.5, 0.3984, 0.5, 0.3945, 0.5, 0.3984, 0.5, 0.8047, 0.5, 0.8008, 0.5, 0.8047, 0.5, 0.2617, 0.5, 0.2578, 0.5, 0.2617, 0.5, 0.668, 0.5, 0.6641, 0.5, 0.668, 0.5, 0.125, 0.5, 0.1211, 0.5, 0.125, 0.5, 0.5312, 0.5, 0.5273, 0.5, 0.5312, 0.5, 0.9375, 0.5, 0.9336, 0.5, 0.9375, 0.5, 0.3945, 0.5, 0.3906, 0.5, 0.3945, 0.5, 0.8008, 0.5, 0.7969, 0.5, 0.8008, 0.5, 0.2578, 0.5, 0.2539, 0.5, 0.2578, 0.5, 0.6641, 0.5, 0.6602, 0.5, 0.6641, 0.5, 0.1211, 0.5, 0.1172, 0.5, 0.1211, 0.5, 0.5273, 0.5, 0.5234, 0.5, 0.5273, 0.5, 0.9336, 0.5, 0.9297, 0.5, 0.9336, 0.5, 0.3906, 0.5, 0.3867, 0.5, 0.3906, 0.5, 0.7969, 0.5, 0.793, 0.5, 0.7969, 0.5, 0.2539, 0.5, 0.25, 0.5, 0.2539, 0.5, 0.6602, 0.5, 0.6562, 0.5, 0.6602, 0.5, 0.1172, 0.5, 0.1133, 0.5, 0.1172, 0.5, 0.5234, 0.5, 0.5195, 0.5, 0.5234, 0.5, 0.9297, 0.5, 0.9258, 0.5, 0.9297, 0.5, 0.3867, 0.5, 0.3828, 0.5, 0.3867, 0.5, 0.793, 0.5, 0.7891, 0.5, 0.793, 0.5, 0.25, 0.5, 0.2461, 0.5, 0.25, 0.5, 0.6562, 0.5, 0.6523, 0.5, 0.6562, 0.5, 0.1133, 0.5, 0.1094, 0.5, 0.1133, 0.5, 0.5195, 0.5, 0.5156, 0.5, 0.5195, 0.5, 0.9258, 0.5, 0.9219, 0.5, 0.9258, 0.5, 0.3828, 0.5, 0.3789, 0.5, 0.3828, 0.5, 0.7891, 0.5, 0.7852, 0.5, 0.7891, 0.5, 0.2461, 0.5, 0.2422, 0.5, 0.2461, 0.5, 0.6523, 0.5, 0.6484, 0.5, 0.6523, 0.5, 0.1094, 0.5, 0.1055, 0.5, 0.1094, 0.5, 0.5156, 0.5, 0.5117, 0.5, 0.5156, 0.5, 0.9219, 0.5, 0.918, 0.5, 0.9219, 0.5, 0.3789, 0.5, 0.375, 0.5, 0.3789, 0.5, 0.7852, 0.5, 0.7812, 0.5, 0.7852, 0.5, 0.2422, 0.5, 0.2383, 0.5, 0.2422, 0.5, 0.6484, 0.5, 0.6445, 0.5, 0.6484, 0.5, 0.1055, 0.5, 0.1016, 0.5, 0.1055, 0.5, 0.5117, 0.5, 0.5078, 0.5, 0.5117, 0.5, 0.918, 0.5, 0.9141, 0.5, 0.918, 0.5, 0.375, 0.5, 0.3711, 0.5, 0.375, 0.5, 0.7812, 0.5, 0.7773, 0.5, 0.7812, 0.5, 0.2383, 0.5, 0.2344, 0.5, 0.2383, 0.5, 0.6445, 0.5, 0.6406, 0.5, 0.6445, 0.5, 0.1016, 0.5, 0.09766, 0.5, 0.1016, 0.5, 0.5078, 0.5, 0.5039, 0.5, 0.5078, 0.5, 0.9141, 0.5, 0.9102, 0.5, 0.9141, 0.5, 0.3711, 0.5, 0.3672, 0.5, 0.3711, 0.5, 0.7773, 0.5, 0.7734, 0.5, 0.7773, 0.5, 0.2344, 0.5, 0.2305, 0.5, 0.2344, 0.5, 0.6406, 0.5, 0.6367, 0.5, 0.6406, 0.5, 0.09766, 0.5, 0.09375, 0.5, 0.09766, 0.5, 0.5039, 0.5, 0.5, 0.5, 0.5039, 0.5, 0.9102, 0.5, 0.9062, 0.5, 0.9102, 0.5, 0.3672, 0.5, 0.3633, 0.5, 0.3672, 0.5, 0.7734, 0.5, 0.7695, 0.5, 0.7734, 0.5, 0.2305, 0.5, 0.2266, 0.5, 0.2305, 0.5, 0.6367, 0.5, 0.6328, 0.5, 0.6367, 0.5, 0.09375, 0.5, 0.08984, 0.5, 0.09375, 0.5, 0.5, 0.5, 0.4961, 0.5, 0.5, 0.5, 0.9062, 0.5, 0.9023, 0.5, 0.9062, 0.5, 0.3633, 0.5, 0.3594, 0.5, 0.3633, 0.5, 0.7695, 0.5, 0.7656, 0.5, 0.7695, 0.5, 0.2266, 0.5, 0.2227, 0.5, 0.2266, 0.5, 0.6328, 0.5, 0.6289, 0.5, 0.6328, 0.5, 0.08984, 0.5, 0.08594, 0.5, 0.08984, 0.5, 0.4961, 0.5, 0.4922, 0.5, 0.4961, 0.5, 0.9023, 0.5, 0.8984, 0.5, 0.9023, 0.5, 0.3594, 0.5, 0.3555, 0.5, 0.3594, 0.5, 0.7656, 0.5, 0.7617, 0.5, 0.7656, 0.5, 0.2227, 0.5, 0.2188, 0.5, 0.2227, 0.5, 0.6289, 0.5, 0.625, 0.5, 0.6289, 0.5, 0.08594, 0.5, 0.08203, 0.5, 0.08594, 0.5, 0.4922, 0.5, 0.4883, 0.5, 0.4922, 0.5, 0.8984, 0.5, 0.8945, 0.5, 0.8984, 0.5, 0.3555, 0.5, 0.3516, 0.5, 0.3555, 0.5, 0.7617, 0.5, 0.7578, 0.5, 0.7617, 0.5, 0.2188, 0.5, 0.2148, 0.5, 0.2188, 0.5, 0.625, 0.5, 0.6211, 0.5, 0.625, 0.5, 0.08203, 0.5, 0.07812, 0.5, 0.08203, 0.5, 0.4883, 0.5, 0.4844, 0.5, 0.4883, 0.5, 0.8945, 0.5, 0.8906, 0.5, 0.8945, 0.5, 0.3516, 0.5, 0.3477, 0.5, 0.3516, 0.5, 0.7578, 0.5, 0.7539, 0.5, 0.7578, 0.5, 0.2148, 0.5, 0.2109, 0.5, 0.2148, 0.5, 0.6211, 0.5, 0.6172, 0.5, 0.6211, 0.5, 0.07812, 0.5, 0.07422, 0.5, 0.07812, 0.5, 0.4844, 0.5, 0.4805, 0.5, 0.4844, 0.5, 0.8906, 0.5, 0.8867, 0.5, 0.8906, 0.5, 0.3477, 0.5, 0.3438, 0.5, 0.3477, 0.5, 0.7539, 0.5, 0.75, 0.5, 0.7539, 0.5, 0.2109, 0.5, 0.207, 0.5, 0.2109, 0.5, 0.6172, 0.5, 0.6133, 0.5, 0.6172, 0.5, 0.07422, 0.5, 0.07031, 0.5, 0.07422, 0.5, 0.4805, 0.5, 0.4766, 0.5, 0.4805, 0.5, 0.8867, 0.5, 0.8828, 0.5, 0.8867, 0.5, 0.3438, 0.5, 0.3398, 0.5, 0.3438, 0.5, 0.75, 0.5, 0.7461, 0.5, 0.75, 0.5, 0.207, 0.5, 0.2031, 0.5, 0.207, 0.5, 0.6133, 0.5, 0.6094, 0.5, 0.6133, 0.5, 0.07031, 0.5, 0.06641, 0.5, 0.07031, 0.5, 0.4766, 0.5, 0.4727, 0.5, 0.4766, 0.5])
me_cylinder.update()

# ---- objects
ob_cylinder = bpy.data.objects.new('Cylinder', me_cylinder)

# ---- transforms, parenting, visibility, modifiers, constraints
ob_cylinder.location = (0.0, 0.0, 0.0)

# ---- collection membership
col_collection.objects.link(ob_cylinder)

# ---- scene / render settings (as saved in the file)
scene.frame_start = 1; scene.frame_end = 250; scene.frame_set(0)
scene.render.engine = 'BLENDER_EEVEE_NEXT'
scene.cycles.sampling_pattern = 'TABULATED_SOBOL'
scene.view_settings.view_transform = 'Filmic'
bpy.context.view_layer.update()

# ---- added for rendering (the .blend has no active camera and no usable light): camera, sun
cam_auto = bpy.data.cameras.new('AutoCamera')
cam_auto.lens = 50.0
cam_auto.sensor_width = 36.0
cam_auto.clip_end = 1000.0
ob_auto_camera = bpy.data.objects.new('AutoCamera', cam_auto)
scene.collection.objects.link(ob_auto_camera)
ob_auto_camera.location = (1.60254, -1.92304, 1.28203)
ob_auto_camera.rotation_euler = (1.09748, -7.21219e-08, 0.694738)
scene.camera = ob_auto_camera
light_auto_sun = bpy.data.lights.new('AutoSun', 'SUN')
light_auto_sun.energy = 3.0
light_auto_sun.angle = 0.0523599
ob_auto_sun = bpy.data.objects.new('AutoSun', light_auto_sun)
scene.collection.objects.link(ob_auto_sun)
ob_auto_sun.rotation_euler = (0.872665, 0.174533, 0.523599)
bpy.context.view_layer.update()
